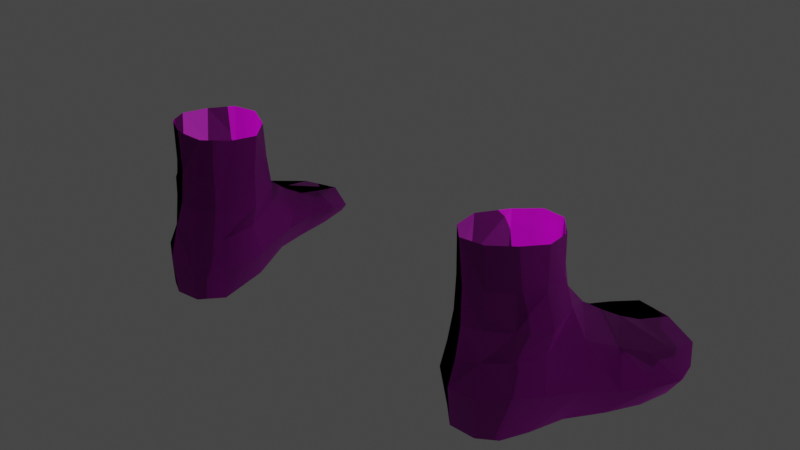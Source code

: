 # Source: feet.3.3.blend  (saved by Blender 3.3.6; exported with 4.5.12 LTS)
import bpy
from mathutils import Matrix  # noqa: F401  (used for matrix-valued properties, if any)

bpy.ops.wm.read_factory_settings(use_empty=True)
scene = bpy.context.scene
scene.name = 'Scene'

# ---- collections
col_collection = bpy.data.collections.new('Collection'); scene.collection.children.link(col_collection)
col_malefeet_1_nif = bpy.data.collections.new('malefeet_1.nif'); scene.collection.children.link(col_malefeet_1_nif)

# ---- images (referenced by path relative to the original .blend; pixels are not part of the script)
import os
ASSET_DIR = os.environ.get("B2B_ASSET_DIR", "")  # directory of the original .blend (textures are referenced by path, not embedded)
HERE = os.path.dirname(os.path.abspath(__file__))  # packed textures are extracted next to this script under _unpacked/

def load_image(name, relpath, width, height, colorspace="sRGB"):
    """Load a texture the original file referenced (path relative to the .blend, or extracted next to this script)."""
    p = next((c for c in (os.path.join(HERE, relpath), os.path.join(ASSET_DIR, relpath)) if relpath and os.path.exists(c)), "")
    if p:
        img = bpy.data.images.load(p, check_existing=True)
        img.name = name
    else:  # same state as the original file: an image datablock whose file is absent (Cycles renders it pink)
        img = bpy.data.images.new(name, width, height)
        img.source = "FILE"
        img.filepath = "//" + (relpath or name)
    img.colorspace_settings.name = colorspace
    return img
img_malebody_1_dds = load_image('MaleBody_1.dds', 'MaleBody_1.dds', 1024, 1024, 'sRGB')
img_malebody_1_sk_dds = load_image('MaleBody_1_sk.dds', 'MaleBody_1_sk.dds', 1024, 1024, 'Non-Color')
img_malebody_1_s_dds = load_image('MaleBody_1_S.dds', 'MaleBody_1_S.dds', 1024, 1024, 'Non-Color')
img_malebody_1_msn_dds = load_image('MaleBody_1_msn.dds', 'MaleBody_1_msn.dds', 1024, 1024, 'Non-Color')

# ---- materials (node trees are filled in below, after node groups)
mat_footmale_big_mat = bpy.data.materials.new('FootMale_Big.Mat')
mat_footmale_big_mat.use_transparent_shadow = False

# ---- material node trees
mat_footmale_big_mat.use_nodes = True; mat_footmale_big_mat.node_tree.nodes.clear()
_N = mat_footmale_big_mat.node_tree.nodes; _L = mat_footmale_big_mat.node_tree.links
n0 = _N.new('ShaderNodeBsdfPrincipled'); n0.name = 'Principled BSDF'; n0.location = (10, 300)
n0.distribution = 'GGX'
n0.subsurface_method = 'RANDOM_WALK_SKIN'
n0.inputs[1].default_value = 0.23
n0.inputs[3].default_value = 1.45
n0.inputs[27].default_value = (0.0, 0.0, 0.0, 0.0)
n0.inputs[28].default_value = 1.0
n1 = _N.new('ShaderNodeTexImage'); n1.name = 'Image Texture'; n1.location = (-1190, 300)
n1.image = img_malebody_1_dds
n2 = _N.new('ShaderNodeTexImage'); n2.name = 'Image Texture.001'; n2.location = (-1190, 0)
n2.image = img_malebody_1_sk_dds
n3 = _N.new('ShaderNodeTexImage'); n3.name = 'Image Texture.002'; n3.location = (-1190, -300)
n3.image = img_malebody_1_s_dds
n4 = _N.new('ShaderNodeNormalMap'); n4.name = 'Normal Map'; n4.location = (-290, -600)
n4.space = 'OBJECT'
n5 = _N.new('ShaderNodeTexImage'); n5.name = 'Image Texture.003'; n5.location = (-1190, -600)
n5.image = img_malebody_1_msn_dds
n6 = _N.new('ShaderNodeOutputMaterial'); n6.name = 'Material Output'; n6.location = (300, 300)
n7 = _N.new('ShaderNodeSeparateColor'); n7.name = 'Separate Color'; n7.location = (-881, -408)
n8 = _N.new('ShaderNodeCombineColor'); n8.name = 'Combine Color'; n8.location = (-653, -404)
_L.new(n0.outputs[0], n6.inputs[0])
_L.new(n1.outputs[0], n0.inputs[0])
_L.new(n3.outputs[0], n0.inputs[13])
_L.new(n4.outputs[0], n0.inputs[5])
_L.new(n5.outputs[0], n7.inputs[0])
_L.new(n7.outputs[0], n8.inputs[0])
_L.new(n7.outputs[1], n8.inputs[2])
_L.new(n7.outputs[2], n8.inputs[1])
_L.new(n8.outputs[0], n4.inputs[1])
n6.is_active_output = True

# ---- world
world_world = bpy.data.worlds.new('World'); scene.world = world_world
world_world.use_nodes = True; world_world.node_tree.nodes.clear()
_N = world_world.node_tree.nodes; _L = world_world.node_tree.links
n0 = _N.new('ShaderNodeOutputWorld'); n0.name = 'World Output'; n0.location = (300, 300)
n1 = _N.new('ShaderNodeBackground'); n1.name = 'Background'; n1.location = (10, 300)
n1.inputs[0].default_value = (0.05088, 0.05088, 0.05088, 1.0)
_L.new(n1.outputs[0], n0.inputs[0])
n0.is_active_output = True
world_world.color = (0.05088, 0.05088, 0.05088)
world_world.use_sun_shadow = False
world_world.sun_shadow_jitter_overblur = 0.0

# ---- meshes
me_footmale_big = bpy.data.meshes.new('FootMale_Big')
me_footmale_big.from_pydata([(-14.64, -2.778, -108.7), (-13.51, -1.275, -108.7), (-13.71, -1.207, -111.2), (-14.76, -2.888, -111.2), (-13.96, -6.364, -111.2), (-13.92, -6.417, -108.3), (-14.87, -4.804, -108.5), (-14.95, -4.914, -111.3), (-12.43, -7.2, -111.3), (-12.36, -7.326, -108.4), (-10.51, -7.115, -108.6), (-10.94, -7.314, -111.4), (-9.654, -6.111, -111.6), (-9.271, -5.649, -108.8), (-10.26, -1.733, -109.0), (-10.15, -1.667, -111.5), (-12.0, -0.8185, -111.3), (-11.88, -0.8743, -108.8), (-10.05, -1.413, -113.7), (-10.56, -1.143, -115.4), (-12.25, 0.3746, -114.6), (-12.12, -0.5775, -113.2), (-14.36, 0.1045, -114.5), (-13.88, -0.9687, -113.1), (-15.35, -2.756, -113.2), (-16.01, -2.173, -115.4), (-14.1, -6.514, -113.6), (-13.99, -6.69, -115.5), (-12.75, -7.92, -115.4), (-12.52, -7.426, -113.6), (-9.561, -6.708, -115.8), (-9.734, -6.383, -113.8), (-11.19, -7.679, -113.7), (-11.22, -8.119, -115.6), (-10.41, 0.4241, -118.0), (-12.32, 2.009, -115.9), (-14.83, 1.808, -115.7), (-14.49, -7.253, -117.4), (-12.89, -8.461, -117.5), (-10.94, -8.394, -117.6), (-9.071, -6.716, -117.8), (-13.93, 9.534, -120.3), (-12.75, 8.576, -120.3), (-18.41, 7.045, -120.3), (-16.36, 9.209, -120.3), (-11.16, 3.56, -118.4), (-12.66, 3.991, -117.1), (-19.1, 2.702, -120.3), (-19.93, 2.603, -119.0), (-19.63, 4.532, -119.1), (-19.21, 4.689, -120.3), (-15.76, -5.216, -113.4), (-15.29, -5.194, -115.5), (-15.64, -5.464, -117.7), (-9.392, -3.322, -118.1), (-10.36, -2.701, -120.3), (-11.43, 0.552, -119.9), (-11.38, 6.174, -118.8), (-12.21, 3.256, -120.3), (-12.37, 6.218, -120.3), (-13.93, 9.534, -120.3), (-16.36, 9.209, -120.3), (-16.2, 8.103, -118.6), (-13.71, 8.857, -118.7), (-12.04, 8.304, -119.5), (-12.75, 8.576, -120.3), (-13.01, 6.144, -117.8), (-9.686, -3.768, -115.9), (-9.392, -3.322, -118.1), (-9.657, -6.692, -120.3), (-10.36, -2.701, -120.3), (-10.98, -8.145, -120.3), (-14.03, -7.51, -120.3), (-12.8, -8.241, -120.3), (-14.88, -5.801, -120.3), (-18.41, 0.7747, -120.4), (-19.33, 0.8423, -118.8), (-18.47, 4.095, -118.1), (-18.02, 2.187, -117.6), (-15.49, 5.378, -117.8), (-15.16, 3.52, -116.8), (-9.039, -3.912, -114.0), (-9.686, -3.768, -115.9), (-14.88, -5.801, -120.3), (-9.657, -6.692, -120.3), (-10.98, -8.145, -120.3), (-12.8, -8.241, -120.3), (-14.03, -7.51, -120.3), (-8.941, -3.576, -109.0), (-9.036, -3.871, -111.6), (-12.37, 6.218, -120.3), (-12.21, 3.256, -120.3), (-19.1, 2.702, -120.3), (-19.21, 4.689, -120.3), (-9.039, -3.912, -114.0), (-9.036, -3.871, -111.6), (-8.941, -3.576, -109.0), (-18.68, 6.643, -118.8), (-18.41, 7.045, -120.3), (-15.71, -3.48, -120.3), (-16.67, -3.243, -118.1), (-17.95, -1.048, -118.7), (-17.27, -1.38, -120.3), (-11.43, 0.552, -119.9), (-10.36, -2.701, -120.3), (-15.71, -3.48, -120.3), (-17.27, -1.38, -120.3), (-18.41, 0.7747, -120.4), (-17.02, 0.3278, -116.7), (14.64, -2.778, -108.7), (14.76, -2.888, -111.2), (13.71, -1.207, -111.2), (13.51, -1.275, -108.7), (13.96, -6.364, -111.2), (14.95, -4.914, -111.3), (14.87, -4.804, -108.5), (13.92, -6.417, -108.3), (12.36, -7.326, -108.4), (12.43, -7.2, -111.3), (10.51, -7.115, -108.6), (9.271, -5.649, -108.8), (9.655, -6.111, -111.6), (10.95, -7.314, -111.4), (10.26, -1.733, -109.0), (11.88, -0.8743, -108.8), (12.0, -0.8185, -111.3), (10.15, -1.667, -111.5), (10.05, -1.413, -113.7), (12.12, -0.5775, -113.2), (12.25, 0.3746, -114.6), (10.56, -1.143, -115.4), (13.88, -0.9687, -113.1), (14.36, 0.1045, -114.5), (15.35, -2.756, -113.2), (16.01, -2.173, -115.4), (14.1, -6.514, -113.6), (12.52, -7.426, -113.6), (12.75, -7.92, -115.4), (13.99, -6.69, -115.5), (9.561, -6.708, -115.8), (11.22, -8.119, -115.6), (11.19, -7.679, -113.7), (9.734, -6.383, -113.8), (12.32, 2.009, -115.9), (10.41, 0.4241, -118.0), (14.84, 1.808, -115.7), (12.89, -8.461, -117.5), (14.49, -7.253, -117.4), (9.072, -6.716, -117.8), (10.94, -8.394, -117.6), (18.41, 7.045, -120.3), (12.75, 8.576, -120.3), (13.93, 9.534, -120.3), (16.36, 9.209, -120.3), (12.66, 3.991, -117.1), (11.16, 3.56, -118.4), (19.93, 2.603, -119.0), (19.1, 2.702, -120.3), (19.21, 4.689, -120.3), (19.63, 4.532, -119.1), (15.29, -5.194, -115.5), (15.76, -5.216, -113.4), (15.64, -5.464, -117.7), (11.43, 0.552, -119.9), (10.36, -2.701, -120.3), (9.393, -3.322, -118.1), (12.21, 3.256, -120.3), (11.38, 6.174, -118.8), (12.37, 6.218, -120.3), (13.93, 9.534, -120.3), (13.71, 8.857, -118.7), (16.2, 8.103, -118.6), (16.36, 9.209, -120.3), (12.04, 8.304, -119.5), (12.75, 8.576, -120.3), (13.01, 6.144, -117.8), (9.687, -3.768, -115.9), (9.393, -3.322, -118.1), (10.36, -2.701, -120.3), (9.658, -6.692, -120.3), (10.98, -8.145, -120.3), (14.03, -7.51, -120.3), (12.8, -8.241, -120.3), (14.88, -5.801, -120.3), (19.33, 0.8423, -118.8), (18.41, 0.7747, -120.4), (18.47, 4.095, -118.1), (18.02, 2.187, -117.6), (15.5, 5.378, -117.8), (15.16, 3.52, -116.8), (9.039, -3.912, -114.0), (9.687, -3.768, -115.9), (12.8, -8.241, -120.3), (10.98, -8.145, -120.3), (9.658, -6.692, -120.3), (14.88, -5.801, -120.3), (14.03, -7.51, -120.3), (9.037, -3.871, -111.6), (8.941, -3.576, -109.0), (12.21, 3.256, -120.3), (12.37, 6.218, -120.3), (19.21, 4.689, -120.3), (19.1, 2.702, -120.3), (9.039, -3.912, -114.0), (9.037, -3.871, -111.6), (8.941, -3.576, -109.0), (18.68, 6.643, -118.8), (18.41, 7.045, -120.3), (15.71, -3.48, -120.3), (17.27, -1.38, -120.3), (17.95, -1.048, -118.7), (16.67, -3.243, -118.1), (17.27, -1.38, -120.3), (15.71, -3.48, -120.3), (10.36, -2.701, -120.3), (18.41, 0.7747, -120.4), (11.43, 0.552, -119.9), (17.02, 0.3278, -116.7)], [], [(0, 1, 2), (2, 3, 0), (4, 5, 6), (6, 7, 4), (5, 4, 8), (8, 9, 5), (10, 11, 12), (12, 13, 10), (14, 15, 16), (16, 17, 14), (18, 19, 20), (20, 21, 18), (20, 22, 23), (23, 21, 20), (24, 23, 22), (22, 25, 24), (26, 27, 28), (28, 29, 26), (30, 31, 32), (32, 33, 30), (19, 34, 35), (35, 20, 19), (36, 22, 20), (20, 35, 36), (28, 27, 37), (37, 38, 28), (33, 39, 40), (40, 30, 33), (41, 42, 43), (43, 44, 41), (34, 45, 46), (46, 35, 34), (47, 48, 49), (49, 50, 47), (27, 26, 51), (51, 52, 27), (27, 52, 53), (53, 37, 27), (34, 54, 55), (55, 56, 34), (57, 45, 58), (58, 59, 57), (60, 61, 62), (62, 63, 60), (64, 65, 60), (60, 63, 64), (45, 57, 66), (66, 46, 45), (19, 67, 54), (54, 34, 19), (68, 40, 69), (69, 70, 68), (69, 40, 39), (39, 71, 69), (72, 73, 38), (38, 37, 72), (37, 53, 74), (74, 72, 37), (48, 47, 75), (75, 76, 48), (6, 0, 3), (3, 7, 6), (52, 51, 24), (24, 25, 52), (77, 48, 76), (76, 78, 77), (79, 80, 46), (46, 66, 79), (35, 46, 80), (80, 36, 35), (2, 16, 21), (21, 23, 2), (3, 2, 23), (23, 24, 3), (26, 4, 7), (7, 51, 26), (4, 26, 29), (29, 8, 4), (31, 12, 11), (11, 32, 31), (15, 18, 21), (21, 16, 15), (51, 7, 3), (3, 24, 51), (67, 19, 18), (18, 81, 67), (68, 82, 30), (30, 40, 68), (83, 84, 85), (83, 85, 86), (83, 86, 87), (88, 89, 15), (15, 14, 88), (81, 18, 15), (15, 89, 81), (79, 66, 63), (63, 62, 79), (64, 63, 66), (66, 57, 64), (59, 65, 64), (64, 57, 59), (90, 91, 92), (92, 93, 90), (90, 93, 43), (43, 42, 90), (58, 45, 34), (34, 56, 58), (94, 31, 30), (30, 82, 94), (95, 12, 31), (31, 94, 95), (96, 13, 12), (12, 95, 96), (77, 78, 80), (80, 79, 77), (97, 77, 79), (79, 62, 97), (98, 97, 62), (62, 61, 98), (49, 97, 98), (98, 50, 49), (99, 100, 101), (101, 102, 99), (10, 9, 8), (8, 11, 10), (11, 8, 29), (29, 32, 11), (28, 33, 32), (32, 29, 28), (39, 33, 28), (28, 38, 39), (71, 39, 38), (38, 73, 71), (103, 104, 105), (105, 106, 107), (107, 92, 91), (105, 107, 91), (103, 105, 91), (108, 78, 76), (76, 101, 108), (76, 75, 102), (102, 101, 76), (80, 78, 108), (108, 36, 80), (48, 77, 97), (97, 49, 48), (101, 100, 25), (25, 108, 101), (36, 108, 25), (25, 22, 36), (53, 52, 25), (25, 100, 53), (74, 53, 100), (100, 99, 74), (104, 84, 83), (83, 105, 104), (2, 1, 17), (17, 16, 2), (109, 110, 111), (111, 112, 109), (113, 114, 115), (115, 116, 113), (116, 117, 118), (118, 113, 116), (119, 120, 121), (121, 122, 119), (123, 124, 125), (125, 126, 123), (127, 128, 129), (129, 130, 127), (129, 128, 131), (131, 132, 129), (133, 134, 132), (132, 131, 133), (135, 136, 137), (137, 138, 135), (139, 140, 141), (141, 142, 139), (130, 129, 143), (143, 144, 130), (145, 143, 129), (129, 132, 145), (137, 146, 147), (147, 138, 137), (140, 139, 148), (148, 149, 140), (150, 151, 152), (152, 153, 150), (143, 154, 155), (155, 144, 143), (156, 157, 158), (158, 159, 156), (138, 160, 161), (161, 135, 138), (138, 147, 162), (162, 160, 138), (144, 163, 164), (164, 165, 144), (166, 155, 167), (167, 168, 166), (169, 170, 171), (171, 172, 169), (173, 170, 169), (169, 174, 173), (155, 154, 175), (175, 167, 155), (130, 144, 165), (165, 176, 130), (177, 178, 179), (179, 148, 177), (179, 180, 149), (149, 148, 179), (181, 147, 146), (146, 182, 181), (147, 181, 183), (183, 162, 147), (156, 184, 185), (185, 157, 156), (115, 114, 110), (110, 109, 115), (160, 134, 133), (133, 161, 160), (156, 186, 187), (187, 184, 156), (188, 175, 154), (154, 189, 188), (143, 145, 189), (189, 154, 143), (111, 131, 128), (128, 125, 111), (110, 133, 131), (131, 111, 110), (135, 161, 114), (114, 113, 135), (113, 118, 136), (136, 135, 113), (142, 141, 122), (122, 121, 142), (126, 125, 128), (128, 127, 126), (161, 133, 110), (110, 114, 161), (176, 190, 127), (127, 130, 176), (177, 148, 139), (139, 191, 177), (192, 193, 194), (194, 195, 196), (192, 194, 196), (197, 198, 123), (123, 126, 197), (190, 197, 126), (126, 127, 190), (175, 188, 171), (171, 170, 175), (173, 167, 175), (175, 170, 173), (168, 167, 173), (173, 174, 168), (199, 200, 201), (201, 202, 199), (200, 151, 150), (150, 201, 200), (166, 163, 144), (144, 155, 166), (203, 191, 139), (139, 142, 203), (204, 203, 142), (142, 121, 204), (205, 204, 121), (121, 120, 205), (186, 188, 189), (189, 187, 186), (206, 171, 188), (188, 186, 206), (207, 172, 171), (171, 206, 207), (206, 159, 158), (158, 207, 206), (208, 209, 210), (210, 211, 208), (119, 122, 118), (118, 117, 119), (122, 141, 136), (136, 118, 122), (137, 136, 141), (141, 140, 137), (149, 146, 137), (137, 140, 149), (180, 182, 146), (146, 149, 180), (212, 213, 214), (199, 202, 215), (216, 199, 215), (214, 216, 215), (212, 214, 215), (217, 210, 184), (184, 187, 217), (184, 210, 209), (209, 185, 184), (189, 145, 217), (217, 187, 189), (186, 156, 159), (159, 206, 186), (210, 217, 134), (134, 211, 210), (145, 132, 134), (134, 217, 145), (162, 211, 134), (134, 160, 162), (183, 208, 211), (211, 162, 183), (214, 213, 195), (195, 194, 214), (111, 125, 124), (124, 112, 111)])
me_footmale_big.polygons.foreach_set('use_smooth', [True] * 316)
_uv = me_footmale_big.uv_layers.new(name='UVMap')
_uv.uv.foreach_set('vector', [0.8311, 0.9822, 0.79, 0.9822, 0.79, 0.955, 0.79, 0.955, 0.8311, 0.955, 0.8311, 0.9822, 0.8853, 0.955, 0.8853, 0.9822, 0.8594, 0.9822, 0.8594, 0.9822, 0.8594, 0.9551, 0.8853, 0.955, 0.8853, 0.9822, 0.8853, 0.955, 0.9038, 0.955, 0.9038, 0.955, 0.9038, 0.9822, 0.8853, 0.9822, 0.9214, 0.9822, 0.9214, 0.955, 0.9438, 0.955, 0.9438, 0.955, 0.9438, 0.9822, 0.9214, 0.9822, 0.7393, 0.9822, 0.7393, 0.955, 0.7632, 0.9549, 0.7632, 0.9549, 0.7637, 0.9822, 0.7393, 0.9822, 0.7388, 0.9379, 0.7368, 0.9165, 0.7637, 0.9143, 0.7637, 0.9143, 0.7632, 0.9379, 0.7388, 0.9379, 0.7637, 0.9143, 0.79, 0.9139, 0.79, 0.9379, 0.79, 0.9379, 0.7632, 0.9379, 0.7637, 0.9143, 0.8311, 0.9379, 0.79, 0.9379, 0.79, 0.9139, 0.79, 0.9139, 0.832, 0.913, 0.8311, 0.9379, 0.8853, 0.9379, 0.8877, 0.9155, 0.9038, 0.9155, 0.9038, 0.9155, 0.9038, 0.9379, 0.8853, 0.9379, 0.9438, 0.9155, 0.9438, 0.9379, 0.9214, 0.9379, 0.9214, 0.9379, 0.9214, 0.9155, 0.9438, 0.9155, 0.7368, 0.9165, 0.728, 0.8762, 0.7651, 0.8815, 0.7651, 0.8815, 0.7637, 0.9143, 0.7368, 0.9165, 0.79, 0.8818, 0.79, 0.9139, 0.7637, 0.9143, 0.7637, 0.9143, 0.7651, 0.8815, 0.79, 0.8818, 0.9038, 0.9155, 0.8877, 0.9155, 0.8916, 0.8952, 0.8916, 0.8952, 0.9072, 0.8952, 0.9038, 0.9155, 0.9214, 0.9155, 0.9243, 0.8952, 0.9468, 0.8952, 0.9468, 0.8952, 0.9438, 0.9155, 0.9214, 0.9155, 0.9814, 0.7361, 0.9692, 0.7188, 0.9575, 0.7805, 0.9575, 0.7805, 0.9771, 0.7648, 0.9814, 0.7361, 0.728, 0.8762, 0.7432, 0.8424, 0.7646, 0.8468, 0.7646, 0.8468, 0.7651, 0.8815, 0.728, 0.8762, 0.8379, 0.8304, 0.8281, 0.8287, 0.8252, 0.8177, 0.8252, 0.8177, 0.8359, 0.8209, 0.8379, 0.8304, 0.8877, 0.9155, 0.8853, 0.9379, 0.8594, 0.9379, 0.8594, 0.9379, 0.8638, 0.9155, 0.8877, 0.9155, 0.8877, 0.9155, 0.8638, 0.9155, 0.8716, 0.894, 0.8716, 0.894, 0.8916, 0.8952, 0.8877, 0.9155, 0.728, 0.8762, 0.71, 0.895, 0.7041, 0.8802, 0.7041, 0.8802, 0.7134, 0.8625, 0.728, 0.8762, 0.7471, 0.8016, 0.7432, 0.8424, 0.7368, 0.8348, 0.7368, 0.8348, 0.7388, 0.7986, 0.7471, 0.8016, 0.7778, 0.7698, 0.8052, 0.783, 0.8032, 0.7935, 0.8032, 0.7935, 0.7773, 0.7793, 0.7778, 0.7698, 0.7544, 0.7905, 0.7466, 0.7819, 0.7778, 0.7698, 0.7778, 0.7698, 0.7773, 0.7793, 0.7544, 0.7905, 0.7432, 0.8424, 0.7471, 0.8016, 0.7676, 0.8124, 0.7676, 0.8124, 0.7646, 0.8468, 0.7432, 0.8424, 0.7368, 0.9165, 0.7183, 0.9204, 0.71, 0.895, 0.71, 0.895, 0.728, 0.8762, 0.7368, 0.9165, 0.9624, 0.8952, 0.9468, 0.8952, 0.9565, 0.8663, 0.9565, 0.8663, 0.9702, 0.8755, 0.9624, 0.8952, 0.9565, 0.8663, 0.9468, 0.8952, 0.9243, 0.8952, 0.9243, 0.8952, 0.9326, 0.8663, 0.9565, 0.8663, 0.9009, 0.8671, 0.9141, 0.8667, 0.9072, 0.8952, 0.9072, 0.8952, 0.8916, 0.8952, 0.9009, 0.8671, 0.8916, 0.8952, 0.8716, 0.894, 0.8848, 0.8663, 0.8848, 0.8663, 0.9009, 0.8671, 0.8916, 0.8952, 0.8281, 0.8287, 0.8379, 0.8304, 0.8408, 0.8459, 0.8408, 0.8459, 0.8311, 0.85, 0.8281, 0.8287, 0.8594, 0.9822, 0.8311, 0.9822, 0.8311, 0.955, 0.8311, 0.955, 0.8594, 0.9551, 0.8594, 0.9822, 0.8638, 0.9155, 0.8594, 0.9379, 0.8311, 0.9379, 0.8311, 0.9379, 0.832, 0.913, 0.8638, 0.9155, 0.8149, 0.8264, 0.8281, 0.8287, 0.8311, 0.85, 0.8311, 0.85, 0.8145, 0.8516, 0.8149, 0.8264, 0.7925, 0.8196, 0.791, 0.8514, 0.7646, 0.8468, 0.7646, 0.8468, 0.7676, 0.8124, 0.7925, 0.8196, 0.7651, 0.8815, 0.7646, 0.8468, 0.791, 0.8514, 0.791, 0.8514, 0.79, 0.8818, 0.7651, 0.8815, 0.79, 0.955, 0.7632, 0.9549, 0.7632, 0.9379, 0.7632, 0.9379, 0.79, 0.9379, 0.79, 0.955, 0.8311, 0.955, 0.79, 0.955, 0.79, 0.9379, 0.79, 0.9379, 0.8311, 0.9379, 0.8311, 0.955, 0.8853, 0.9379, 0.8853, 0.955, 0.8594, 0.9551, 0.8594, 0.9551, 0.8594, 0.9379, 0.8853, 0.9379, 0.8853, 0.955, 0.8853, 0.9379, 0.9038, 0.9379, 0.9038, 0.9379, 0.9038, 0.955, 0.8853, 0.955, 0.9438, 0.9379, 0.9438, 0.955, 0.9214, 0.955, 0.9214, 0.955, 0.9214, 0.9379, 0.9438, 0.9379, 0.7393, 0.955, 0.7388, 0.9379, 0.7632, 0.9379, 0.7632, 0.9379, 0.7632, 0.9549, 0.7393, 0.955, 0.8594, 0.9379, 0.8594, 0.9551, 0.8311, 0.955, 0.8311, 0.955, 0.8311, 0.9379, 0.8594, 0.9379, 0.7183, 0.9204, 0.7368, 0.9165, 0.7388, 0.9379, 0.7388, 0.9379, 0.7202, 0.9379, 0.7183, 0.9204, 0.9624, 0.8952, 0.9614, 0.9155, 0.9438, 0.9155, 0.9438, 0.9155, 0.9468, 0.8952, 0.9624, 0.8952, 0.8193, 0.7743, 0.8027, 0.7178, 0.791, 0.7253, 0.8193, 0.7743, 0.791, 0.7253, 0.7915, 0.7439, 0.8193, 0.7743, 0.7915, 0.7439, 0.7964, 0.7632, 0.7202, 0.9822, 0.7202, 0.955, 0.7393, 0.955, 0.7393, 0.955, 0.7393, 0.9822, 0.7202, 0.9822, 0.7202, 0.9379, 0.7388, 0.9379, 0.7393, 0.955, 0.7393, 0.955, 0.7202, 0.955, 0.7202, 0.9379, 0.7925, 0.8196, 0.7676, 0.8124, 0.7773, 0.7793, 0.7773, 0.7793, 0.8032, 0.7935, 0.7925, 0.8196, 0.7544, 0.7905, 0.7773, 0.7793, 0.7676, 0.8124, 0.7676, 0.8124, 0.7471, 0.8016, 0.7544, 0.7905, 0.7388, 0.7986, 0.7466, 0.7819, 0.7544, 0.7905, 0.7544, 0.7905, 0.7471, 0.8016, 0.7388, 0.7986, 0.9502, 0.7136, 0.9121, 0.7136, 0.9121, 0.7874, 0.9121, 0.7874, 0.9399, 0.7865, 0.9502, 0.7136, 0.9502, 0.7136, 0.9399, 0.7865, 0.9575, 0.7805, 0.9575, 0.7805, 0.9692, 0.7188, 0.9502, 0.7136, 0.7368, 0.8348, 0.7432, 0.8424, 0.728, 0.8762, 0.728, 0.8762, 0.7134, 0.8625, 0.7368, 0.8348, 0.9614, 0.9379, 0.9438, 0.9379, 0.9438, 0.9155, 0.9438, 0.9155, 0.9614, 0.9155, 0.9614, 0.9379, 0.9614, 0.955, 0.9438, 0.955, 0.9438, 0.9379, 0.9438, 0.9379, 0.9614, 0.9379, 0.9614, 0.955, 0.9614, 0.9822, 0.9438, 0.9822, 0.9438, 0.955, 0.9438, 0.955, 0.9614, 0.955, 0.9614, 0.9822, 0.8149, 0.8264, 0.8145, 0.8516, 0.791, 0.8514, 0.791, 0.8514, 0.7925, 0.8196, 0.8149, 0.8264, 0.8179, 0.8043, 0.8149, 0.8264, 0.7925, 0.8196, 0.7925, 0.8196, 0.8032, 0.7935, 0.8179, 0.8043, 0.8198, 0.7963, 0.8179, 0.8043, 0.8032, 0.7935, 0.8032, 0.7935, 0.8052, 0.783, 0.8198, 0.7963, 0.8252, 0.8177, 0.8179, 0.8043, 0.8198, 0.7963, 0.8198, 0.7963, 0.8359, 0.8209, 0.8252, 0.8177, 0.8594, 0.8652, 0.8491, 0.8876, 0.8389, 0.8715, 0.8389, 0.8715, 0.8477, 0.8615, 0.8594, 0.8652, 0.9214, 0.9822, 0.9038, 0.9822, 0.9038, 0.955, 0.9038, 0.955, 0.9214, 0.955, 0.9214, 0.9822, 0.9214, 0.955, 0.9038, 0.955, 0.9038, 0.9379, 0.9038, 0.9379, 0.9214, 0.9379, 0.9214, 0.955, 0.9038, 0.9155, 0.9214, 0.9155, 0.9214, 0.9379, 0.9214, 0.9379, 0.9038, 0.9379, 0.9038, 0.9155, 0.9243, 0.8952, 0.9214, 0.9155, 0.9038, 0.9155, 0.9038, 0.9155, 0.9072, 0.8952, 0.9243, 0.8952, 0.9326, 0.8663, 0.9243, 0.8952, 0.9072, 0.8952, 0.9072, 0.8952, 0.9141, 0.8667, 0.9326, 0.8663, 0.874, 0.7153, 0.8374, 0.717, 0.8433, 0.7766, 0.8433, 0.7766, 0.8652, 0.7788, 0.8936, 0.7827, 0.8936, 0.7827, 0.9121, 0.7874, 0.9121, 0.7136, 0.8433, 0.7766, 0.8936, 0.7827, 0.9121, 0.7136, 0.874, 0.7153, 0.8433, 0.7766, 0.9121, 0.7136, 0.8169, 0.879, 0.8145, 0.8516, 0.8311, 0.85, 0.8311, 0.85, 0.8389, 0.8715, 0.8169, 0.879, 0.8311, 0.85, 0.8408, 0.8459, 0.8477, 0.8615, 0.8477, 0.8615, 0.8389, 0.8715, 0.8311, 0.85, 0.791, 0.8514, 0.8145, 0.8516, 0.8169, 0.879, 0.8169, 0.879, 0.79, 0.8818, 0.791, 0.8514, 0.8281, 0.8287, 0.8149, 0.8264, 0.8179, 0.8043, 0.8179, 0.8043, 0.8252, 0.8177, 0.8281, 0.8287, 0.8389, 0.8715, 0.8491, 0.8876, 0.832, 0.913, 0.832, 0.913, 0.8169, 0.879, 0.8389, 0.8715, 0.79, 0.8818, 0.8169, 0.879, 0.832, 0.913, 0.832, 0.913, 0.79, 0.9139, 0.79, 0.8818, 0.8716, 0.894, 0.8638, 0.9155, 0.832, 0.913, 0.832, 0.913, 0.8491, 0.8876, 0.8716, 0.894, 0.8848, 0.8663, 0.8716, 0.894, 0.8491, 0.8876, 0.8491, 0.8876, 0.8594, 0.8652, 0.8848, 0.8663, 0.8374, 0.717, 0.8027, 0.7178, 0.8193, 0.7743, 0.8193, 0.7743, 0.8433, 0.7766, 0.8374, 0.717, 0.79, 0.955, 0.79, 0.9822, 0.7637, 0.9822, 0.7637, 0.9822, 0.7632, 0.9549, 0.79, 0.955, 0.1693, 0.9822, 0.1693, 0.955, 0.2102, 0.955, 0.2102, 0.955, 0.2101, 0.9822, 0.1693, 0.9822, 0.1147, 0.955, 0.1407, 0.9551, 0.1407, 0.9822, 0.1407, 0.9822, 0.1147, 0.9822, 0.1147, 0.955, 0.1147, 0.9822, 0.09644, 0.9822, 0.09644, 0.955, 0.09644, 0.955, 0.1147, 0.955, 0.1147, 0.9822, 0.07886, 0.9822, 0.05618, 0.9822, 0.05618, 0.955, 0.05618, 0.955, 0.07886, 0.955, 0.07886, 0.9822, 0.2612, 0.9822, 0.2367, 0.9822, 0.2369, 0.9549, 0.2369, 0.9549, 0.2612, 0.955, 0.2612, 0.9822, 0.2612, 0.9379, 0.2368, 0.9379, 0.2367, 0.9143, 0.2367, 0.9143, 0.2637, 0.9165, 0.2612, 0.9379, 0.2367, 0.9143, 0.2368, 0.9379, 0.21, 0.9379, 0.21, 0.9379, 0.21, 0.9139, 0.2367, 0.9143, 0.1694, 0.9379, 0.168, 0.913, 0.21, 0.9139, 0.21, 0.9139, 0.21, 0.9379, 0.1694, 0.9379, 0.1147, 0.9379, 0.09644, 0.9379, 0.09644, 0.9155, 0.09644, 0.9155, 0.1125, 0.9155, 0.1147, 0.9379, 0.05618, 0.9155, 0.07886, 0.9155, 0.07886, 0.9379, 0.07886, 0.9379, 0.05618, 0.9379, 0.05618, 0.9155, 0.2637, 0.9165, 0.2367, 0.9143, 0.2349, 0.8815, 0.2349, 0.8815, 0.2722, 0.8762, 0.2637, 0.9165, 0.2101, 0.8818, 0.2349, 0.8815, 0.2367, 0.9143, 0.2367, 0.9143, 0.21, 0.9139, 0.2101, 0.8818, 0.09644, 0.9155, 0.09314, 0.8952, 0.1087, 0.8952, 0.1087, 0.8952, 0.1125, 0.9155, 0.09644, 0.9155, 0.07886, 0.9155, 0.05618, 0.9155, 0.05365, 0.8952, 0.05365, 0.8952, 0.07587, 0.8952, 0.07886, 0.9155, 0.04288, 0.7805, 0.03079, 0.7188, 0.01872, 0.7361, 0.01872, 0.7361, 0.02327, 0.7648, 0.04288, 0.7805, 0.2349, 0.8815, 0.2355, 0.8468, 0.2568, 0.8424, 0.2568, 0.8424, 0.2722, 0.8762, 0.2349, 0.8815, 0.1722, 0.8287, 0.1624, 0.8304, 0.1644, 0.8209, 0.1644, 0.8209, 0.175, 0.8177, 0.1722, 0.8287, 0.1125, 0.9155, 0.1362, 0.9155, 0.1407, 0.9379, 0.1407, 0.9379, 0.1147, 0.9379, 0.1125, 0.9155, 0.1125, 0.9155, 0.1087, 0.8952, 0.1285, 0.894, 0.1285, 0.894, 0.1362, 0.9155, 0.1125, 0.9155, 0.2722, 0.8762, 0.2869, 0.8625, 0.2961, 0.8802, 0.2961, 0.8802, 0.2903, 0.895, 0.2722, 0.8762, 0.2634, 0.8348, 0.2568, 0.8424, 0.2532, 0.8016, 0.2532, 0.8016, 0.2612, 0.7986, 0.2634, 0.8348, 0.2222, 0.7698, 0.2231, 0.7793, 0.197, 0.7935, 0.197, 0.7935, 0.1952, 0.783, 0.2222, 0.7698, 0.2457, 0.7905, 0.2231, 0.7793, 0.2222, 0.7698, 0.2222, 0.7698, 0.2537, 0.7819, 0.2457, 0.7905, 0.2568, 0.8424, 0.2355, 0.8468, 0.2327, 0.8124, 0.2327, 0.8124, 0.2532, 0.8016, 0.2568, 0.8424, 0.2637, 0.9165, 0.2722, 0.8762, 0.2903, 0.895, 0.2903, 0.895, 0.2817, 0.9204, 0.2637, 0.9165, 0.03796, 0.8952, 0.02988, 0.8755, 0.04343, 0.8663, 0.04343, 0.8663, 0.05365, 0.8952, 0.03796, 0.8952, 0.04343, 0.8663, 0.06757, 0.8663, 0.07587, 0.8952, 0.07587, 0.8952, 0.05365, 0.8952, 0.04343, 0.8663, 0.09924, 0.8671, 0.1087, 0.8952, 0.09314, 0.8952, 0.09314, 0.8952, 0.08636, 0.8667, 0.09924, 0.8671, 0.1087, 0.8952, 0.09924, 0.8671, 0.1154, 0.8663, 0.1154, 0.8663, 0.1285, 0.894, 0.1087, 0.8952, 0.1722, 0.8287, 0.1693, 0.85, 0.1592, 0.8459, 0.1592, 0.8459, 0.1624, 0.8304, 0.1722, 0.8287, 0.1407, 0.9822, 0.1407, 0.9551, 0.1693, 0.955, 0.1693, 0.955, 0.1693, 0.9822, 0.1407, 0.9822, 0.1362, 0.9155, 0.168, 0.913, 0.1694, 0.9379, 0.1694, 0.9379, 0.1407, 0.9379, 0.1362, 0.9155, 0.1722, 0.8287, 0.1852, 0.8264, 0.1859, 0.8516, 0.1859, 0.8516, 0.1693, 0.85, 0.1722, 0.8287, 0.2078, 0.8196, 0.2327, 0.8124, 0.2355, 0.8468, 0.2355, 0.8468, 0.2092, 0.8514, 0.2078, 0.8196, 0.2349, 0.8815, 0.2101, 0.8818, 0.2092, 0.8514, 0.2092, 0.8514, 0.2355, 0.8468, 0.2349, 0.8815, 0.2102, 0.955, 0.21, 0.9379, 0.2368, 0.9379, 0.2368, 0.9379, 0.2369, 0.9549, 0.2102, 0.955, 0.1693, 0.955, 0.1694, 0.9379, 0.21, 0.9379, 0.21, 0.9379, 0.2102, 0.955, 0.1693, 0.955, 0.1147, 0.9379, 0.1407, 0.9379, 0.1407, 0.9551, 0.1407, 0.9551, 0.1147, 0.955, 0.1147, 0.9379, 0.1147, 0.955, 0.09644, 0.955, 0.09644, 0.9379, 0.09644, 0.9379, 0.1147, 0.9379, 0.1147, 0.955, 0.05618, 0.9379, 0.07886, 0.9379, 0.07886, 0.955, 0.07886, 0.955, 0.05618, 0.955, 0.05618, 0.9379, 0.2612, 0.955, 0.2369, 0.9549, 0.2368, 0.9379, 0.2368, 0.9379, 0.2612, 0.9379, 0.2612, 0.955, 0.1407, 0.9379, 0.1694, 0.9379, 0.1693, 0.955, 0.1693, 0.955, 0.1407, 0.9551, 0.1407, 0.9379, 0.2817, 0.9204, 0.28, 0.9379, 0.2612, 0.9379, 0.2612, 0.9379, 0.2637, 0.9165, 0.2817, 0.9204, 0.03796, 0.8952, 0.05365, 0.8952, 0.05618, 0.9155, 0.05618, 0.9155, 0.03888, 0.9155, 0.03796, 0.8952, 0.2089, 0.7439, 0.2092, 0.7253, 0.1978, 0.7178, 0.1978, 0.7178, 0.1809, 0.7743, 0.2039, 0.7632, 0.2089, 0.7439, 0.1978, 0.7178, 0.2039, 0.7632, 0.28, 0.955, 0.28, 0.9822, 0.2612, 0.9822, 0.2612, 0.9822, 0.2612, 0.955, 0.28, 0.955, 0.28, 0.9379, 0.28, 0.955, 0.2612, 0.955, 0.2612, 0.955, 0.2612, 0.9379, 0.28, 0.9379, 0.2327, 0.8124, 0.2078, 0.8196, 0.197, 0.7935, 0.197, 0.7935, 0.2231, 0.7793, 0.2327, 0.8124, 0.2457, 0.7905, 0.2532, 0.8016, 0.2327, 0.8124, 0.2327, 0.8124, 0.2231, 0.7793, 0.2457, 0.7905, 0.2612, 0.7986, 0.2532, 0.8016, 0.2457, 0.7905, 0.2457, 0.7905, 0.2537, 0.7819, 0.2612, 0.7986, 0.08795, 0.7136, 0.05014, 0.7136, 0.06046, 0.7865, 0.06046, 0.7865, 0.08789, 0.7874, 0.08795, 0.7136, 0.05014, 0.7136, 0.03079, 0.7188, 0.04288, 0.7805, 0.04288, 0.7805, 0.06046, 0.7865, 0.05014, 0.7136, 0.2634, 0.8348, 0.2869, 0.8625, 0.2722, 0.8762, 0.2722, 0.8762, 0.2568, 0.8424, 0.2634, 0.8348, 0.03888, 0.9379, 0.03888, 0.9155, 0.05618, 0.9155, 0.05618, 0.9155, 0.05618, 0.9379, 0.03888, 0.9379, 0.03888, 0.955, 0.03888, 0.9379, 0.05618, 0.9379, 0.05618, 0.9379, 0.05618, 0.955, 0.03888, 0.955, 0.03888, 0.9822, 0.03888, 0.955, 0.05618, 0.955, 0.05618, 0.955, 0.05618, 0.9822, 0.03888, 0.9822, 0.1852, 0.8264, 0.2078, 0.8196, 0.2092, 0.8514, 0.2092, 0.8514, 0.1859, 0.8516, 0.1852, 0.8264, 0.1821, 0.8043, 0.197, 0.7935, 0.2078, 0.8196, 0.2078, 0.8196, 0.1852, 0.8264, 0.1821, 0.8043, 0.1802, 0.7963, 0.1952, 0.783, 0.197, 0.7935, 0.197, 0.7935, 0.1821, 0.8043, 0.1802, 0.7963, 0.1821, 0.8043, 0.175, 0.8177, 0.1644, 0.8209, 0.1644, 0.8209, 0.1802, 0.7963, 0.1821, 0.8043, 0.1409, 0.8652, 0.1523, 0.8615, 0.1613, 0.8715, 0.1613, 0.8715, 0.151, 0.8876, 0.1409, 0.8652, 0.07886, 0.9822, 0.07886, 0.955, 0.09644, 0.955, 0.09644, 0.955, 0.09644, 0.9822, 0.07886, 0.9822, 0.07886, 0.955, 0.07886, 0.9379, 0.09644, 0.9379, 0.09644, 0.9379, 0.09644, 0.955, 0.07886, 0.955, 0.09644, 0.9155, 0.09644, 0.9379, 0.07886, 0.9379, 0.07886, 0.9379, 0.07886, 0.9155, 0.09644, 0.9155, 0.07587, 0.8952, 0.09314, 0.8952, 0.09644, 0.9155, 0.09644, 0.9155, 0.07886, 0.9155, 0.07587, 0.8952, 0.06757, 0.8663, 0.08636, 0.8667, 0.09314, 0.8952, 0.09314, 0.8952, 0.07587, 0.8952, 0.06757, 0.8663, 0.1349, 0.7788, 0.1571, 0.7766, 0.163, 0.717, 0.08795, 0.7136, 0.08789, 0.7874, 0.1066, 0.7827, 0.1262, 0.7153, 0.08795, 0.7136, 0.1066, 0.7827, 0.163, 0.717, 0.1262, 0.7153, 0.1066, 0.7827, 0.1349, 0.7788, 0.163, 0.717, 0.1066, 0.7827, 0.1835, 0.879, 0.1613, 0.8715, 0.1693, 0.85, 0.1693, 0.85, 0.1859, 0.8516, 0.1835, 0.879, 0.1693, 0.85, 0.1613, 0.8715, 0.1523, 0.8615, 0.1523, 0.8615, 0.1592, 0.8459, 0.1693, 0.85, 0.2092, 0.8514, 0.2101, 0.8818, 0.1835, 0.879, 0.1835, 0.879, 0.1859, 0.8516, 0.2092, 0.8514, 0.1852, 0.8264, 0.1722, 0.8287, 0.175, 0.8177, 0.175, 0.8177, 0.1821, 0.8043, 0.1852, 0.8264, 0.1613, 0.8715, 0.1835, 0.879, 0.168, 0.913, 0.168, 0.913, 0.151, 0.8876, 0.1613, 0.8715, 0.2101, 0.8818, 0.21, 0.9139, 0.168, 0.913, 0.168, 0.913, 0.1835, 0.879, 0.2101, 0.8818, 0.1285, 0.894, 0.151, 0.8876, 0.168, 0.913, 0.168, 0.913, 0.1362, 0.9155, 0.1285, 0.894, 0.1154, 0.8663, 0.1409, 0.8652, 0.151, 0.8876, 0.151, 0.8876, 0.1285, 0.894, 0.1154, 0.8663, 0.163, 0.717, 0.1571, 0.7766, 0.1809, 0.7743, 0.1809, 0.7743, 0.1978, 0.7178, 0.163, 0.717, 0.2102, 0.955, 0.2369, 0.9549, 0.2367, 0.9822, 0.2367, 0.9822, 0.2101, 0.9822, 0.2102, 0.955])
_ca = me_footmale_big.color_attributes.new('Col', 'BYTE_COLOR', 'CORNER')
_ca.data.foreach_set('color', [1.0, 1.0, 1.0, 1.0, 1.0, 1.0, 1.0, 1.0, 1.0, 1.0, 1.0, 1.0, 1.0, 1.0, 1.0, 1.0, 1.0, 1.0, 1.0, 1.0, 1.0, 1.0, 1.0, 1.0, 1.0, 1.0, 1.0, 1.0, 1.0, 1.0, 1.0, 1.0, 1.0, 1.0, 1.0, 1.0, 1.0, 1.0, 1.0, 1.0, 1.0, 1.0, 1.0, 1.0, 1.0, 1.0, 1.0, 1.0, 1.0, 1.0, 1.0, 1.0, 1.0, 1.0, 1.0, 1.0, 1.0, 1.0, 1.0, 1.0, 1.0, 1.0, 1.0, 1.0, 1.0, 1.0, 1.0, 1.0, 1.0, 1.0, 1.0, 1.0, 1.0, 1.0, 1.0, 1.0, 1.0, 1.0, 1.0, 1.0, 1.0, 1.0, 1.0, 1.0, 1.0, 1.0, 1.0, 1.0, 1.0, 1.0, 1.0, 1.0, 1.0, 1.0, 1.0, 1.0, 1.0, 1.0, 1.0, 1.0, 1.0, 1.0, 1.0, 1.0, 1.0, 1.0, 1.0, 1.0, 1.0, 1.0, 1.0, 1.0, 1.0, 1.0, 1.0, 1.0, 1.0, 1.0, 1.0, 1.0, 1.0, 1.0, 1.0, 1.0, 1.0, 1.0, 1.0, 1.0, 1.0, 1.0, 1.0, 1.0, 1.0, 1.0, 1.0, 1.0, 1.0, 1.0, 1.0, 1.0, 1.0, 1.0, 1.0, 1.0, 1.0, 1.0, 1.0, 1.0, 1.0, 1.0, 1.0, 1.0, 1.0, 1.0, 1.0, 1.0, 1.0, 1.0, 1.0, 1.0, 1.0, 1.0, 1.0, 1.0, 1.0, 1.0, 1.0, 1.0, 1.0, 1.0, 1.0, 1.0, 1.0, 1.0, 1.0, 1.0, 1.0, 1.0, 1.0, 1.0, 1.0, 1.0, 1.0, 1.0, 1.0, 1.0, 1.0, 1.0, 1.0, 1.0, 1.0, 1.0, 1.0, 1.0, 1.0, 1.0, 1.0, 1.0, 1.0, 1.0, 1.0, 1.0, 1.0, 1.0, 1.0, 1.0, 1.0, 1.0, 1.0, 1.0, 1.0, 1.0, 1.0, 1.0, 1.0, 1.0, 1.0, 1.0, 1.0, 1.0, 1.0, 1.0, 1.0, 1.0, 1.0, 1.0, 1.0, 1.0, 1.0, 1.0, 1.0, 1.0, 1.0, 1.0, 1.0, 1.0, 1.0, 1.0, 1.0, 1.0, 1.0, 1.0, 1.0, 1.0, 1.0, 1.0, 1.0, 1.0, 1.0, 1.0, 1.0, 1.0, 1.0, 1.0, 1.0, 1.0, 1.0, 1.0, 1.0, 1.0, 1.0, 1.0, 1.0, 1.0, 1.0, 1.0, 1.0, 1.0, 1.0, 1.0, 1.0, 1.0, 1.0, 1.0, 1.0, 1.0, 1.0, 1.0, 1.0, 1.0, 1.0, 1.0, 1.0, 1.0, 1.0, 1.0, 1.0, 1.0, 1.0, 1.0, 1.0, 1.0, 1.0, 1.0, 1.0, 1.0, 1.0, 1.0, 1.0, 1.0, 1.0, 1.0, 1.0, 1.0, 1.0, 1.0, 1.0, 1.0, 1.0, 1.0, 1.0, 1.0, 1.0, 1.0, 1.0, 1.0, 1.0, 1.0, 1.0, 1.0, 1.0, 1.0, 1.0, 1.0, 1.0, 1.0, 1.0, 1.0, 1.0, 1.0, 1.0, 1.0, 1.0, 1.0, 1.0, 1.0, 1.0, 1.0, 1.0, 1.0, 1.0, 1.0, 1.0, 1.0, 1.0, 1.0, 1.0, 1.0, 1.0, 1.0, 1.0, 1.0, 1.0, 1.0, 1.0, 1.0, 1.0, 1.0, 1.0, 1.0, 1.0, 1.0, 1.0, 1.0, 1.0, 1.0, 1.0, 1.0, 1.0, 1.0, 1.0, 1.0, 1.0, 1.0, 1.0, 1.0, 1.0, 1.0, 1.0, 1.0, 1.0, 1.0, 1.0, 1.0, 1.0, 1.0, 1.0, 1.0, 1.0, 1.0, 1.0, 1.0, 1.0, 1.0, 1.0, 1.0, 1.0, 1.0, 1.0, 1.0, 1.0, 1.0, 1.0, 1.0, 1.0, 1.0, 1.0, 1.0, 1.0, 1.0, 1.0, 1.0, 1.0, 1.0, 1.0, 1.0, 1.0, 1.0, 1.0, 1.0, 1.0, 1.0, 1.0, 1.0, 1.0, 1.0, 1.0, 1.0, 1.0, 1.0, 1.0, 1.0, 1.0, 1.0, 1.0, 1.0, 1.0, 1.0, 1.0, 1.0, 1.0, 1.0, 1.0, 1.0, 1.0, 1.0, 1.0, 1.0, 1.0, 1.0, 1.0, 1.0, 1.0, 1.0, 1.0, 1.0, 1.0, 1.0, 1.0, 1.0, 1.0, 1.0, 1.0, 1.0, 1.0, 1.0, 1.0, 1.0, 1.0, 1.0, 1.0, 1.0, 1.0, 1.0, 1.0, 1.0, 1.0, 1.0, 1.0, 1.0, 1.0, 1.0, 1.0, 1.0, 1.0, 1.0, 1.0, 1.0, 1.0, 1.0, 1.0, 1.0, 1.0, 1.0, 1.0, 1.0, 1.0, 1.0, 1.0, 1.0, 1.0, 1.0, 1.0, 1.0, 1.0, 1.0, 1.0, 1.0, 1.0, 1.0, 1.0, 1.0, 1.0, 1.0, 1.0, 1.0, 1.0, 1.0, 1.0, 1.0, 1.0, 1.0, 1.0, 1.0, 1.0, 1.0, 1.0, 1.0, 1.0, 1.0, 1.0, 1.0, 1.0, 1.0, 1.0, 1.0, 1.0, 1.0, 1.0, 1.0, 1.0, 1.0, 1.0, 1.0, 1.0, 1.0, 1.0, 1.0, 1.0, 1.0, 1.0, 1.0, 1.0, 1.0, 1.0, 1.0, 1.0, 1.0, 1.0, 1.0, 1.0, 1.0, 1.0, 1.0, 1.0, 1.0, 1.0, 1.0, 1.0, 1.0, 1.0, 1.0, 1.0, 1.0, 1.0, 1.0, 1.0, 1.0, 1.0, 1.0, 1.0, 1.0, 1.0, 1.0, 1.0, 1.0, 1.0, 1.0, 1.0, 1.0, 1.0, 1.0, 1.0, 1.0, 1.0, 1.0, 1.0, 1.0, 1.0, 1.0, 1.0, 1.0, 1.0, 1.0, 1.0, 1.0, 1.0, 1.0, 1.0, 1.0, 1.0, 1.0, 1.0, 1.0, 1.0, 1.0, 1.0, 1.0, 1.0, 1.0, 1.0, 1.0, 1.0, 1.0, 1.0, 1.0, 1.0, 1.0, 1.0, 1.0, 1.0, 1.0, 1.0, 1.0, 1.0, 1.0, 1.0, 1.0, 1.0, 1.0, 1.0, 1.0, 1.0, 1.0, 1.0, 1.0, 1.0, 1.0, 1.0, 1.0, 1.0, 1.0, 1.0, 1.0, 1.0, 1.0, 1.0, 1.0, 1.0, 1.0, 1.0, 1.0, 1.0, 1.0, 1.0, 1.0, 1.0, 1.0, 1.0, 1.0, 1.0, 1.0, 1.0, 1.0, 1.0, 1.0, 1.0, 1.0, 1.0, 1.0, 1.0, 1.0, 1.0, 1.0, 1.0, 1.0, 1.0, 1.0, 1.0, 1.0, 1.0, 1.0, 1.0, 1.0, 1.0, 1.0, 1.0, 1.0, 1.0, 1.0, 1.0, 1.0, 1.0, 1.0, 1.0, 1.0, 1.0, 1.0, 1.0, 1.0, 1.0, 1.0, 1.0, 1.0, 1.0, 1.0, 1.0, 1.0, 1.0, 1.0, 1.0, 1.0, 1.0, 1.0, 1.0, 1.0, 1.0, 1.0, 1.0, 1.0, 1.0, 1.0, 1.0, 1.0, 1.0, 1.0, 1.0, 1.0, 1.0, 1.0, 1.0, 1.0, 1.0, 1.0, 1.0, 1.0, 1.0, 1.0, 1.0, 1.0, 1.0, 1.0, 1.0, 1.0, 1.0, 1.0, 1.0, 1.0, 1.0, 1.0, 1.0, 1.0, 1.0, 1.0, 1.0, 1.0, 1.0, 1.0, 1.0, 1.0, 1.0, 1.0, 1.0, 1.0, 1.0, 1.0, 1.0, 1.0, 1.0, 1.0, 1.0, 1.0, 1.0, 1.0, 1.0, 1.0, 1.0, 1.0, 1.0, 1.0, 1.0, 1.0, 1.0, 1.0, 1.0, 1.0, 1.0, 1.0, 1.0, 1.0, 1.0, 1.0, 1.0, 1.0, 1.0, 1.0, 1.0, 1.0, 1.0, 1.0, 1.0, 1.0, 1.0, 1.0, 1.0, 1.0, 1.0, 1.0, 1.0, 1.0, 1.0, 1.0, 1.0, 1.0, 1.0, 1.0, 1.0, 1.0, 1.0, 1.0, 1.0, 1.0, 1.0, 1.0, 1.0, 1.0, 1.0, 1.0, 1.0, 1.0, 1.0, 1.0, 1.0, 1.0, 1.0, 1.0, 1.0, 1.0, 1.0, 1.0, 1.0, 1.0, 1.0, 1.0, 1.0, 1.0, 1.0, 1.0, 1.0, 1.0, 1.0, 1.0, 1.0, 1.0, 1.0, 1.0, 1.0, 1.0, 1.0, 1.0, 1.0, 1.0, 1.0, 1.0, 1.0, 1.0, 1.0, 1.0, 1.0, 1.0, 1.0, 1.0, 1.0, 1.0, 1.0, 1.0, 1.0, 1.0, 1.0, 1.0, 1.0, 1.0, 1.0, 1.0, 1.0, 1.0, 1.0, 1.0, 1.0, 1.0, 1.0, 1.0, 1.0, 1.0, 1.0, 1.0, 1.0, 1.0, 1.0, 1.0, 1.0, 1.0, 1.0, 1.0, 1.0, 1.0, 1.0, 1.0, 1.0, 1.0, 1.0, 1.0, 1.0, 1.0, 1.0, 1.0, 1.0, 1.0, 1.0, 1.0, 1.0, 1.0, 1.0, 1.0, 1.0, 1.0, 1.0, 1.0, 1.0, 1.0, 1.0, 1.0, 1.0, 1.0, 1.0, 1.0, 1.0, 1.0, 1.0, 1.0, 1.0, 1.0, 1.0, 1.0, 1.0, 1.0, 1.0, 1.0, 1.0, 1.0, 1.0, 1.0, 1.0, 1.0, 1.0, 1.0, 1.0, 1.0, 1.0, 1.0, 1.0, 1.0, 1.0, 1.0, 1.0, 1.0, 1.0, 1.0, 1.0, 1.0, 1.0, 1.0, 1.0, 1.0, 1.0, 1.0, 1.0, 1.0, 1.0, 1.0, 1.0, 1.0, 1.0, 1.0, 1.0, 1.0, 1.0, 1.0, 1.0, 1.0, 1.0, 1.0, 1.0, 1.0, 1.0, 1.0, 1.0, 1.0, 1.0, 1.0, 1.0, 1.0, 1.0, 1.0, 1.0, 1.0, 1.0, 1.0, 1.0, 1.0, 1.0, 1.0, 1.0, 1.0, 1.0, 1.0, 1.0, 1.0, 1.0, 1.0, 1.0, 1.0, 1.0, 1.0, 1.0, 1.0, 1.0, 1.0, 1.0, 1.0, 1.0, 1.0, 1.0, 1.0, 1.0, 1.0, 1.0, 1.0, 1.0, 1.0, 1.0, 1.0, 1.0, 1.0, 1.0, 1.0, 1.0, 1.0, 1.0, 1.0, 1.0, 1.0, 1.0, 1.0, 1.0, 1.0, 1.0, 1.0, 1.0, 1.0, 1.0, 1.0, 1.0, 1.0, 1.0, 1.0, 1.0, 1.0, 1.0, 1.0, 1.0, 1.0, 1.0, 1.0, 1.0, 1.0, 1.0, 1.0, 1.0, 1.0, 1.0, 1.0, 1.0, 1.0, 1.0, 1.0, 1.0, 1.0, 1.0, 1.0, 1.0, 1.0, 1.0, 1.0, 1.0, 1.0, 1.0, 1.0, 1.0, 1.0, 1.0, 1.0, 1.0, 1.0, 1.0, 1.0, 1.0, 1.0, 1.0, 1.0, 1.0, 1.0, 1.0, 1.0, 1.0, 1.0, 1.0, 1.0, 1.0, 1.0, 1.0, 1.0, 1.0, 1.0, 1.0, 1.0, 1.0, 1.0, 1.0, 1.0, 1.0, 1.0, 1.0, 1.0, 1.0, 1.0, 1.0, 1.0, 1.0, 1.0, 1.0, 1.0, 1.0, 1.0, 1.0, 1.0, 1.0, 1.0, 1.0, 1.0, 1.0, 1.0, 1.0, 1.0, 1.0, 1.0, 1.0, 1.0, 1.0, 1.0, 1.0, 1.0, 1.0, 1.0, 1.0, 1.0, 1.0, 1.0, 1.0, 1.0, 1.0, 1.0, 1.0, 1.0, 1.0, 1.0, 1.0, 1.0, 1.0, 1.0, 1.0, 1.0, 1.0, 1.0, 1.0, 1.0, 1.0, 1.0, 1.0, 1.0, 1.0, 1.0, 1.0, 1.0, 1.0, 1.0, 1.0, 1.0, 1.0, 1.0, 1.0, 1.0, 1.0, 1.0, 1.0, 1.0, 1.0, 1.0, 1.0, 1.0, 1.0, 1.0, 1.0, 1.0, 1.0, 1.0, 1.0, 1.0, 1.0, 1.0, 1.0, 1.0, 1.0, 1.0, 1.0, 1.0, 1.0, 1.0, 1.0, 1.0, 1.0, 1.0, 1.0, 1.0, 1.0, 1.0, 1.0, 1.0, 1.0, 1.0, 1.0, 1.0, 1.0, 1.0, 1.0, 1.0, 1.0, 1.0, 1.0, 1.0, 1.0, 1.0, 1.0, 1.0, 1.0, 1.0, 1.0, 1.0, 1.0, 1.0, 1.0, 1.0, 1.0, 1.0, 1.0, 1.0, 1.0, 1.0, 1.0, 1.0, 1.0, 1.0, 1.0, 1.0, 1.0, 1.0, 1.0, 1.0, 1.0, 1.0, 1.0, 1.0, 1.0, 1.0, 1.0, 1.0, 1.0, 1.0, 1.0, 1.0, 1.0, 1.0, 1.0, 1.0, 1.0, 1.0, 1.0, 1.0, 1.0, 1.0, 1.0, 1.0, 1.0, 1.0, 1.0, 1.0, 1.0, 1.0, 1.0, 1.0, 1.0, 1.0, 1.0, 1.0, 1.0, 1.0, 1.0, 1.0, 1.0, 1.0, 1.0, 1.0, 1.0, 1.0, 1.0, 1.0, 1.0, 1.0, 1.0, 1.0, 1.0, 1.0, 1.0, 1.0, 1.0, 1.0, 1.0, 1.0, 1.0, 1.0, 1.0, 1.0, 1.0, 1.0, 1.0, 1.0, 1.0, 1.0, 1.0, 1.0, 1.0, 1.0, 1.0, 1.0, 1.0, 1.0, 1.0, 1.0, 1.0, 1.0, 1.0, 1.0, 1.0, 1.0, 1.0, 1.0, 1.0, 1.0, 1.0, 1.0, 1.0, 1.0, 1.0, 1.0, 1.0, 1.0, 1.0, 1.0, 1.0, 1.0, 1.0, 1.0, 1.0, 1.0, 1.0, 1.0, 1.0, 1.0, 1.0, 1.0, 1.0, 1.0, 1.0, 1.0, 1.0, 1.0, 1.0, 1.0, 1.0, 1.0, 1.0, 1.0, 1.0, 1.0, 1.0, 1.0, 1.0, 1.0, 1.0, 1.0, 1.0, 1.0, 1.0, 1.0, 1.0, 1.0, 1.0, 1.0, 1.0, 1.0, 1.0, 1.0, 1.0, 1.0, 1.0, 1.0, 1.0, 1.0, 1.0, 1.0, 1.0, 1.0, 1.0, 1.0, 1.0, 1.0, 1.0, 1.0, 1.0, 1.0, 1.0, 1.0, 1.0, 1.0, 1.0, 1.0, 1.0, 1.0, 1.0, 1.0, 1.0, 1.0, 1.0, 1.0, 1.0, 1.0, 1.0, 1.0, 1.0, 1.0, 1.0, 1.0, 1.0, 1.0, 1.0, 1.0, 1.0, 1.0, 1.0, 1.0, 1.0, 1.0, 1.0, 1.0, 1.0, 1.0, 1.0, 1.0, 1.0, 1.0, 1.0, 1.0, 1.0, 1.0, 1.0, 1.0, 1.0, 1.0, 1.0, 1.0, 1.0, 1.0, 1.0, 1.0, 1.0, 1.0, 1.0, 1.0, 1.0, 1.0, 1.0, 1.0, 1.0, 1.0, 1.0, 1.0, 1.0, 1.0, 1.0, 1.0, 1.0, 1.0, 1.0, 1.0, 1.0, 1.0, 1.0, 1.0, 1.0, 1.0, 1.0, 1.0, 1.0, 1.0, 1.0, 1.0, 1.0, 1.0, 1.0, 1.0, 1.0, 1.0, 1.0, 1.0, 1.0, 1.0, 1.0, 1.0, 1.0, 1.0, 1.0, 1.0, 1.0, 1.0, 1.0, 1.0, 1.0, 1.0, 1.0, 1.0, 1.0, 1.0, 1.0, 1.0, 1.0, 1.0, 1.0, 1.0, 1.0, 1.0, 1.0, 1.0, 1.0, 1.0, 1.0, 1.0, 1.0, 1.0, 1.0, 1.0, 1.0, 1.0, 1.0, 1.0, 1.0, 1.0, 1.0, 1.0, 1.0, 1.0, 1.0, 1.0, 1.0, 1.0, 1.0, 1.0, 1.0, 1.0, 1.0, 1.0, 1.0, 1.0, 1.0, 1.0, 1.0, 1.0, 1.0, 1.0, 1.0, 1.0, 1.0, 1.0, 1.0, 1.0, 1.0, 1.0, 1.0, 1.0, 1.0, 1.0, 1.0, 1.0, 1.0, 1.0, 1.0, 1.0, 1.0, 1.0, 1.0, 1.0, 1.0, 1.0, 1.0, 1.0, 1.0, 1.0, 1.0, 1.0, 1.0, 1.0, 1.0, 1.0, 1.0, 1.0, 1.0, 1.0, 1.0, 1.0, 1.0, 1.0, 1.0, 1.0, 1.0, 1.0, 1.0, 1.0, 1.0, 1.0, 1.0, 1.0, 1.0, 1.0, 1.0, 1.0, 1.0, 1.0, 1.0, 1.0, 1.0, 1.0, 1.0, 1.0, 1.0, 1.0, 1.0, 1.0, 1.0, 1.0, 1.0, 1.0, 1.0, 1.0, 1.0, 1.0, 1.0, 1.0, 1.0, 1.0, 1.0, 1.0, 1.0, 1.0, 1.0, 1.0, 1.0, 1.0, 1.0, 1.0, 1.0, 1.0, 1.0, 1.0, 1.0, 1.0, 1.0, 1.0, 1.0, 1.0, 1.0, 1.0, 1.0, 1.0, 1.0, 1.0, 1.0, 1.0, 1.0, 1.0, 1.0, 1.0, 1.0, 1.0, 1.0, 1.0, 1.0, 1.0, 1.0, 1.0, 1.0, 1.0, 1.0, 1.0, 1.0, 1.0, 1.0, 1.0, 1.0, 1.0, 1.0, 1.0, 1.0, 1.0, 1.0, 1.0, 1.0, 1.0, 1.0, 1.0, 1.0, 1.0, 1.0, 1.0, 1.0, 1.0, 1.0, 1.0, 1.0, 1.0, 1.0, 1.0, 1.0, 1.0, 1.0, 1.0, 1.0, 1.0, 1.0, 1.0, 1.0, 1.0, 1.0, 1.0, 1.0, 1.0, 1.0, 1.0, 1.0, 1.0, 1.0, 1.0, 1.0, 1.0, 1.0, 1.0, 1.0, 1.0, 1.0, 1.0, 1.0, 1.0, 1.0, 1.0, 1.0, 1.0, 1.0, 1.0, 1.0, 1.0, 1.0, 1.0, 1.0, 1.0, 1.0, 1.0, 1.0, 1.0, 1.0, 1.0, 1.0, 1.0, 1.0, 1.0, 1.0, 1.0, 1.0, 1.0, 1.0, 1.0, 1.0, 1.0, 1.0, 1.0, 1.0, 1.0, 1.0, 1.0, 1.0, 1.0, 1.0, 1.0, 1.0, 1.0, 1.0, 1.0, 1.0, 1.0, 1.0, 1.0, 1.0, 1.0, 1.0, 1.0, 1.0, 1.0, 1.0, 1.0, 1.0, 1.0, 1.0, 1.0, 1.0, 1.0, 1.0, 1.0, 1.0, 1.0, 1.0, 1.0, 1.0, 1.0, 1.0, 1.0, 1.0, 1.0, 1.0, 1.0, 1.0, 1.0, 1.0, 1.0, 1.0, 1.0, 1.0, 1.0, 1.0, 1.0, 1.0, 1.0, 1.0, 1.0, 1.0, 1.0, 1.0, 1.0, 1.0, 1.0, 1.0, 1.0, 1.0, 1.0, 1.0, 1.0, 1.0, 1.0, 1.0, 1.0, 1.0, 1.0, 1.0, 1.0, 1.0, 1.0, 1.0, 1.0, 1.0, 1.0, 1.0, 1.0, 1.0, 1.0, 1.0, 1.0, 1.0, 1.0, 1.0, 1.0, 1.0, 1.0, 1.0, 1.0, 1.0, 1.0, 1.0, 1.0, 1.0, 1.0, 1.0, 1.0, 1.0, 1.0, 1.0, 1.0, 1.0, 1.0, 1.0, 1.0, 1.0, 1.0, 1.0, 1.0, 1.0, 1.0, 1.0, 1.0, 1.0, 1.0, 1.0, 1.0, 1.0, 1.0, 1.0, 1.0, 1.0, 1.0, 1.0, 1.0, 1.0, 1.0, 1.0, 1.0, 1.0, 1.0, 1.0, 1.0, 1.0, 1.0, 1.0, 1.0, 1.0, 1.0, 1.0, 1.0, 1.0, 1.0, 1.0, 1.0, 1.0, 1.0, 1.0, 1.0, 1.0, 1.0, 1.0, 1.0, 1.0, 1.0, 1.0, 1.0, 1.0, 1.0, 1.0, 1.0, 1.0, 1.0, 1.0, 1.0, 1.0, 1.0, 1.0, 1.0, 1.0, 1.0, 1.0, 1.0, 1.0, 1.0, 1.0, 1.0, 1.0, 1.0, 1.0, 1.0, 1.0, 1.0, 1.0, 1.0, 1.0, 1.0, 1.0, 1.0, 1.0, 1.0, 1.0, 1.0, 1.0, 1.0, 1.0, 1.0, 1.0, 1.0, 1.0, 1.0, 1.0, 1.0, 1.0, 1.0, 1.0, 1.0, 1.0, 1.0, 1.0, 1.0, 1.0, 1.0, 1.0, 1.0, 1.0, 1.0, 1.0, 1.0, 1.0, 1.0, 1.0, 1.0, 1.0, 1.0, 1.0, 1.0, 1.0, 1.0, 1.0, 1.0, 1.0, 1.0, 1.0, 1.0, 1.0, 1.0, 1.0, 1.0, 1.0, 1.0, 1.0, 1.0, 1.0, 1.0, 1.0, 1.0, 1.0, 1.0, 1.0, 1.0, 1.0, 1.0, 1.0, 1.0, 1.0, 1.0, 1.0, 1.0, 1.0, 1.0, 1.0, 1.0, 1.0, 1.0, 1.0, 1.0, 1.0, 1.0, 1.0, 1.0, 1.0, 1.0, 1.0, 1.0, 1.0, 1.0, 1.0, 1.0, 1.0, 1.0, 1.0, 1.0, 1.0, 1.0, 1.0, 1.0, 1.0, 1.0, 1.0, 1.0, 1.0, 1.0, 1.0, 1.0, 1.0, 1.0, 1.0, 1.0, 1.0, 1.0, 1.0, 1.0, 1.0, 1.0, 1.0, 1.0, 1.0, 1.0, 1.0, 1.0, 1.0, 1.0, 1.0, 1.0, 1.0, 1.0, 1.0, 1.0, 1.0, 1.0, 1.0, 1.0, 1.0, 1.0, 1.0, 1.0, 1.0, 1.0, 1.0, 1.0, 1.0, 1.0, 1.0, 1.0, 1.0, 1.0, 1.0, 1.0, 1.0, 1.0, 1.0, 1.0, 1.0, 1.0, 1.0, 1.0, 1.0, 1.0, 1.0, 1.0, 1.0, 1.0, 1.0, 1.0, 1.0, 1.0, 1.0, 1.0, 1.0, 1.0, 1.0, 1.0, 1.0, 1.0, 1.0, 1.0, 1.0, 1.0, 1.0, 1.0, 1.0, 1.0, 1.0, 1.0, 1.0, 1.0, 1.0, 1.0, 1.0, 1.0, 1.0, 1.0, 1.0, 1.0, 1.0, 1.0, 1.0, 1.0, 1.0, 1.0, 1.0, 1.0, 1.0, 1.0, 1.0, 1.0, 1.0, 1.0, 1.0, 1.0, 1.0, 1.0, 1.0, 1.0, 1.0, 1.0, 1.0, 1.0, 1.0, 1.0, 1.0, 1.0, 1.0, 1.0, 1.0, 1.0, 1.0, 1.0, 1.0, 1.0, 1.0, 1.0, 1.0, 1.0, 1.0, 1.0, 1.0, 1.0, 1.0, 1.0, 1.0, 1.0, 1.0, 1.0, 1.0, 1.0, 1.0, 1.0, 1.0, 1.0, 1.0, 1.0, 1.0, 1.0, 1.0, 1.0, 1.0, 1.0, 1.0, 1.0, 1.0, 1.0, 1.0, 1.0, 1.0, 1.0, 1.0, 1.0, 1.0, 1.0, 1.0, 1.0, 1.0, 1.0, 1.0, 1.0, 1.0, 1.0, 1.0, 1.0, 1.0, 1.0, 1.0, 1.0, 1.0, 1.0, 1.0, 1.0, 1.0, 1.0, 1.0, 1.0, 1.0, 1.0, 1.0, 1.0, 1.0, 1.0, 1.0, 1.0, 1.0, 1.0, 1.0, 1.0, 1.0, 1.0, 1.0, 1.0, 1.0, 1.0, 1.0, 1.0, 1.0, 1.0, 1.0, 1.0, 1.0, 1.0, 1.0, 1.0, 1.0, 1.0, 1.0, 1.0, 1.0, 1.0, 1.0, 1.0, 1.0, 1.0, 1.0, 1.0, 1.0, 1.0, 1.0, 1.0, 1.0, 1.0, 1.0, 1.0, 1.0, 1.0, 1.0, 1.0, 1.0, 1.0, 1.0, 1.0, 1.0, 1.0, 1.0, 1.0, 1.0, 1.0, 1.0, 1.0, 1.0, 1.0, 1.0, 1.0, 1.0, 1.0, 1.0, 1.0, 1.0, 1.0, 1.0, 1.0, 1.0, 1.0, 1.0, 1.0, 1.0, 1.0, 1.0, 1.0, 1.0, 1.0, 1.0, 1.0, 1.0, 1.0, 1.0, 1.0, 1.0, 1.0, 1.0, 1.0, 1.0, 1.0, 1.0, 1.0, 1.0, 1.0, 1.0, 1.0, 1.0, 1.0, 1.0, 1.0, 1.0, 1.0, 1.0, 1.0, 1.0, 1.0, 1.0, 1.0, 1.0, 1.0, 1.0, 1.0, 1.0, 1.0, 1.0, 1.0, 1.0, 1.0, 1.0, 1.0, 1.0, 1.0, 1.0, 1.0, 1.0, 1.0, 1.0, 1.0, 1.0, 1.0, 1.0, 1.0, 1.0, 1.0, 1.0, 1.0, 1.0, 1.0, 1.0, 1.0, 1.0, 1.0, 1.0, 1.0, 1.0, 1.0, 1.0, 1.0, 1.0, 1.0, 1.0, 1.0, 1.0, 1.0, 1.0, 1.0, 1.0, 1.0, 1.0, 1.0, 1.0, 1.0, 1.0, 1.0, 1.0, 1.0, 1.0, 1.0, 1.0, 1.0, 1.0, 1.0, 1.0, 1.0, 1.0, 1.0, 1.0, 1.0, 1.0, 1.0, 1.0, 1.0, 1.0, 1.0, 1.0, 1.0, 1.0, 1.0, 1.0, 1.0, 1.0, 1.0, 1.0, 1.0, 1.0, 1.0, 1.0, 1.0, 1.0, 1.0, 1.0, 1.0, 1.0, 1.0, 1.0, 1.0, 1.0, 1.0, 1.0, 1.0, 1.0, 1.0, 1.0, 1.0, 1.0, 1.0, 1.0, 1.0, 1.0, 1.0, 1.0, 1.0, 1.0, 1.0, 1.0, 1.0, 1.0, 1.0, 1.0, 1.0, 1.0, 1.0, 1.0, 1.0, 1.0, 1.0, 1.0, 1.0, 1.0, 1.0, 1.0, 1.0, 1.0, 1.0, 1.0, 1.0, 1.0, 1.0, 1.0, 1.0, 1.0, 1.0, 1.0, 1.0, 1.0, 1.0, 1.0, 1.0, 1.0, 1.0, 1.0, 1.0, 1.0, 1.0, 1.0, 1.0, 1.0, 1.0, 1.0, 1.0, 1.0, 1.0, 1.0, 1.0, 1.0, 1.0, 1.0, 1.0, 1.0, 1.0, 1.0, 1.0, 1.0, 1.0, 1.0, 1.0, 1.0, 1.0, 1.0, 1.0, 1.0, 1.0, 1.0, 1.0, 1.0, 1.0, 1.0, 1.0, 1.0, 1.0, 1.0, 1.0, 1.0, 1.0, 1.0, 1.0, 1.0, 1.0, 1.0, 1.0, 1.0, 1.0, 1.0, 1.0, 1.0, 1.0, 1.0, 1.0, 1.0, 1.0, 1.0, 1.0, 1.0, 1.0, 1.0, 1.0, 1.0, 1.0, 1.0, 1.0, 1.0, 1.0, 1.0, 1.0, 1.0, 1.0, 1.0, 1.0, 1.0, 1.0, 1.0, 1.0, 1.0, 1.0, 1.0, 1.0, 1.0, 1.0, 1.0, 1.0, 1.0, 1.0, 1.0, 1.0, 1.0, 1.0, 1.0, 1.0, 1.0, 1.0, 1.0, 1.0, 1.0, 1.0, 1.0, 1.0, 1.0, 1.0, 1.0, 1.0, 1.0, 1.0, 1.0, 1.0, 1.0, 1.0, 1.0, 1.0, 1.0, 1.0, 1.0, 1.0, 1.0, 1.0, 1.0, 1.0, 1.0, 1.0, 1.0, 1.0, 1.0, 1.0, 1.0, 1.0, 1.0, 1.0, 1.0, 1.0, 1.0, 1.0, 1.0, 1.0, 1.0, 1.0, 1.0, 1.0, 1.0, 1.0, 1.0, 1.0, 1.0, 1.0, 1.0, 1.0, 1.0, 1.0, 1.0, 1.0, 1.0, 1.0, 1.0, 1.0, 1.0, 1.0, 1.0, 1.0, 1.0, 1.0, 1.0, 1.0, 1.0, 1.0, 1.0, 1.0, 1.0, 1.0, 1.0, 1.0, 1.0, 1.0, 1.0, 1.0, 1.0, 1.0, 1.0, 1.0, 1.0, 1.0, 1.0, 1.0, 1.0, 1.0, 1.0, 1.0, 1.0, 1.0, 1.0, 1.0, 1.0, 1.0, 1.0, 1.0, 1.0, 1.0, 1.0, 1.0, 1.0, 1.0, 1.0, 1.0, 1.0, 1.0, 1.0, 1.0, 1.0, 1.0, 1.0, 1.0, 1.0, 1.0, 1.0, 1.0, 1.0, 1.0, 1.0, 1.0, 1.0, 1.0, 1.0, 1.0, 1.0, 1.0, 1.0, 1.0, 1.0, 1.0, 1.0, 1.0, 1.0, 1.0, 1.0, 1.0, 1.0, 1.0, 1.0, 1.0, 1.0, 1.0, 1.0, 1.0, 1.0, 1.0, 1.0, 1.0, 1.0, 1.0, 1.0, 1.0, 1.0, 1.0, 1.0, 1.0, 1.0, 1.0, 1.0, 1.0, 1.0, 1.0, 1.0, 1.0, 1.0, 1.0, 1.0, 1.0, 1.0, 1.0, 1.0, 1.0, 1.0, 1.0, 1.0, 1.0, 1.0, 1.0, 1.0, 1.0, 1.0, 1.0, 1.0, 1.0, 1.0, 1.0, 1.0, 1.0, 1.0, 1.0, 1.0, 1.0, 1.0, 1.0, 1.0, 1.0, 1.0, 1.0, 1.0, 1.0, 1.0, 1.0, 1.0, 1.0, 1.0, 1.0, 1.0, 1.0, 1.0, 1.0, 1.0, 1.0, 1.0, 1.0, 1.0, 1.0, 1.0, 1.0, 1.0, 1.0, 1.0, 1.0, 1.0, 1.0, 1.0, 1.0, 1.0, 1.0, 1.0, 1.0, 1.0, 1.0, 1.0, 1.0, 1.0, 1.0, 1.0, 1.0, 1.0, 1.0, 1.0, 1.0, 1.0, 1.0, 1.0, 1.0, 1.0, 1.0, 1.0, 1.0, 1.0, 1.0, 1.0, 1.0, 1.0, 1.0, 1.0, 1.0, 1.0, 1.0, 1.0, 1.0, 1.0, 1.0, 1.0, 1.0, 1.0, 1.0, 1.0, 1.0, 1.0, 1.0, 1.0, 1.0, 1.0, 1.0, 1.0, 1.0, 1.0, 1.0, 1.0, 1.0, 1.0, 1.0, 1.0, 1.0, 1.0, 1.0, 1.0, 1.0, 1.0, 1.0, 1.0, 1.0, 1.0, 1.0, 1.0, 1.0, 1.0, 1.0, 1.0, 1.0, 1.0, 1.0, 1.0, 1.0, 1.0, 1.0, 1.0, 1.0, 1.0, 1.0, 1.0, 1.0, 1.0, 1.0, 1.0, 1.0, 1.0, 1.0, 1.0, 1.0, 1.0, 1.0, 1.0, 1.0, 1.0, 1.0, 1.0, 1.0, 1.0, 1.0, 1.0, 1.0, 1.0, 1.0, 1.0, 1.0, 1.0, 1.0, 1.0, 1.0, 1.0, 1.0, 1.0, 1.0, 1.0, 1.0, 1.0, 1.0, 1.0, 1.0, 1.0, 1.0, 1.0, 1.0, 1.0, 1.0, 1.0, 1.0, 1.0, 1.0, 1.0, 1.0, 1.0, 1.0, 1.0, 1.0, 1.0, 1.0, 1.0, 1.0, 1.0, 1.0, 1.0, 1.0, 1.0, 1.0, 1.0, 1.0, 1.0, 1.0, 1.0, 1.0, 1.0, 1.0, 1.0, 1.0, 1.0, 1.0, 1.0, 1.0, 1.0, 1.0, 1.0, 1.0, 1.0, 1.0, 1.0, 1.0, 1.0, 1.0, 1.0, 1.0, 1.0, 1.0, 1.0, 1.0, 1.0, 1.0, 1.0, 1.0, 1.0, 1.0, 1.0, 1.0, 1.0, 1.0, 1.0, 1.0, 1.0, 1.0, 1.0, 1.0, 1.0, 1.0, 1.0, 1.0, 1.0, 1.0, 1.0, 1.0, 1.0, 1.0, 1.0, 1.0, 1.0, 1.0, 1.0, 1.0, 1.0, 1.0, 1.0, 1.0, 1.0, 1.0, 1.0, 1.0, 1.0, 1.0, 1.0, 1.0, 1.0, 1.0, 1.0, 1.0, 1.0, 1.0, 1.0, 1.0, 1.0, 1.0, 1.0, 1.0, 1.0, 1.0, 1.0, 1.0, 1.0, 1.0, 1.0, 1.0, 1.0, 1.0, 1.0, 1.0, 1.0, 1.0, 1.0, 1.0, 1.0, 1.0, 1.0, 1.0, 1.0, 1.0, 1.0, 1.0, 1.0, 1.0, 1.0, 1.0, 1.0, 1.0, 1.0, 1.0, 1.0, 1.0, 1.0, 1.0, 1.0, 1.0, 1.0, 1.0, 1.0, 1.0, 1.0, 1.0, 1.0, 1.0, 1.0, 1.0, 1.0, 1.0, 1.0, 1.0, 1.0, 1.0, 1.0, 1.0, 1.0, 1.0, 1.0, 1.0, 1.0, 1.0, 1.0, 1.0, 1.0, 1.0, 1.0, 1.0, 1.0, 1.0, 1.0, 1.0, 1.0, 1.0, 1.0, 1.0, 1.0, 1.0, 1.0, 1.0, 1.0, 1.0, 1.0, 1.0, 1.0, 1.0, 1.0, 1.0, 1.0, 1.0, 1.0, 1.0, 1.0, 1.0, 1.0, 1.0, 1.0, 1.0, 1.0, 1.0, 1.0, 1.0, 1.0, 1.0, 1.0, 1.0, 1.0, 1.0, 1.0, 1.0, 1.0, 1.0, 1.0, 1.0, 1.0, 1.0, 1.0, 1.0, 1.0, 1.0, 1.0, 1.0, 1.0, 1.0, 1.0, 1.0, 1.0, 1.0, 1.0, 1.0, 1.0, 1.0, 1.0, 1.0, 1.0, 1.0, 1.0, 1.0, 1.0, 1.0, 1.0, 1.0, 1.0, 1.0, 1.0, 1.0, 1.0, 1.0, 1.0, 1.0, 1.0, 1.0, 1.0, 1.0, 1.0, 1.0, 1.0, 1.0, 1.0, 1.0, 1.0, 1.0, 1.0, 1.0, 1.0, 1.0, 1.0, 1.0, 1.0, 1.0, 1.0, 1.0, 1.0, 1.0, 1.0, 1.0, 1.0, 1.0, 1.0, 1.0, 1.0, 1.0, 1.0, 1.0, 1.0, 1.0, 1.0, 1.0, 1.0, 1.0, 1.0, 1.0, 1.0, 1.0, 1.0, 1.0, 1.0, 1.0, 1.0, 1.0, 1.0, 1.0, 1.0, 1.0, 1.0, 1.0, 1.0, 1.0, 1.0, 1.0, 1.0, 1.0, 1.0, 1.0, 1.0, 1.0, 1.0, 1.0, 1.0, 1.0, 1.0, 1.0, 1.0, 1.0, 1.0, 1.0, 1.0, 1.0, 1.0, 1.0, 1.0, 1.0, 1.0, 1.0, 1.0, 1.0, 1.0, 1.0, 1.0, 1.0, 1.0, 1.0, 1.0, 1.0, 1.0, 1.0, 1.0, 1.0, 1.0, 1.0, 1.0, 1.0, 1.0, 1.0, 1.0, 1.0, 1.0, 1.0, 1.0, 1.0, 1.0, 1.0, 1.0, 1.0, 1.0, 1.0, 1.0, 1.0, 1.0, 1.0, 1.0, 1.0, 1.0, 1.0, 1.0, 1.0, 1.0, 1.0, 1.0, 1.0, 1.0, 1.0, 1.0, 1.0, 1.0, 1.0, 1.0, 1.0, 1.0, 1.0, 1.0, 1.0, 1.0, 1.0, 1.0, 1.0, 1.0, 1.0, 1.0, 1.0, 1.0, 1.0, 1.0, 1.0, 1.0, 1.0, 1.0, 1.0, 1.0, 1.0, 1.0, 1.0, 1.0, 1.0, 1.0, 1.0, 1.0, 1.0, 1.0, 1.0, 1.0, 1.0, 1.0, 1.0, 1.0, 1.0, 1.0, 1.0, 1.0, 1.0, 1.0, 1.0, 1.0, 1.0, 1.0, 1.0, 1.0, 1.0, 1.0, 1.0, 1.0, 1.0, 1.0, 1.0, 1.0, 1.0, 1.0, 1.0, 1.0, 1.0, 1.0, 1.0, 1.0, 1.0, 1.0, 1.0, 1.0, 1.0, 1.0, 1.0, 1.0, 1.0, 1.0, 1.0, 1.0, 1.0, 1.0, 1.0, 1.0, 1.0, 1.0, 1.0, 1.0, 1.0, 1.0, 1.0, 1.0, 1.0, 1.0, 1.0, 1.0, 1.0, 1.0, 1.0, 1.0, 1.0, 1.0, 1.0, 1.0, 1.0, 1.0, 1.0, 1.0, 1.0, 1.0, 1.0, 1.0, 1.0, 1.0, 1.0, 1.0, 1.0, 1.0, 1.0, 1.0, 1.0, 1.0, 1.0, 1.0, 1.0, 1.0, 1.0, 1.0, 1.0, 1.0, 1.0, 1.0, 1.0, 1.0, 1.0, 1.0, 1.0, 1.0, 1.0, 1.0, 1.0, 1.0, 1.0, 1.0, 1.0, 1.0, 1.0, 1.0, 1.0, 1.0, 1.0, 1.0, 1.0, 1.0, 1.0, 1.0, 1.0, 1.0, 1.0, 1.0, 1.0, 1.0, 1.0, 1.0, 1.0, 1.0, 1.0, 1.0, 1.0, 1.0, 1.0, 1.0, 1.0, 1.0, 1.0, 1.0, 1.0, 1.0, 1.0, 1.0, 1.0, 1.0, 1.0, 1.0, 1.0, 1.0, 1.0, 1.0, 1.0, 1.0, 1.0, 1.0, 1.0, 1.0, 1.0, 1.0, 1.0, 1.0, 1.0, 1.0, 1.0, 1.0, 1.0, 1.0, 1.0, 1.0, 1.0, 1.0, 1.0, 1.0, 1.0, 1.0, 1.0, 1.0, 1.0, 1.0, 1.0, 1.0, 1.0, 1.0, 1.0, 1.0, 1.0, 1.0, 1.0, 1.0, 1.0, 1.0, 1.0, 1.0, 1.0, 1.0, 1.0, 1.0, 1.0, 1.0, 1.0, 1.0, 1.0, 1.0, 1.0, 1.0, 1.0, 1.0, 1.0, 1.0, 1.0, 1.0, 1.0, 1.0, 1.0, 1.0, 1.0, 1.0, 1.0, 1.0, 1.0, 1.0, 1.0, 1.0, 1.0, 1.0, 1.0, 1.0, 1.0, 1.0, 1.0, 1.0, 1.0, 1.0, 1.0, 1.0, 1.0, 1.0, 1.0, 1.0, 1.0, 1.0, 1.0, 1.0, 1.0, 1.0, 1.0, 1.0, 1.0, 1.0, 1.0, 1.0, 1.0, 1.0, 1.0, 1.0, 1.0, 1.0, 1.0, 1.0, 1.0, 1.0, 1.0, 1.0, 1.0, 1.0, 1.0, 1.0, 1.0, 1.0, 1.0, 1.0, 1.0, 1.0, 1.0, 1.0, 1.0, 1.0, 1.0, 1.0, 1.0, 1.0, 1.0, 1.0, 1.0, 1.0, 1.0, 1.0, 1.0, 1.0, 1.0, 1.0, 1.0, 1.0, 1.0, 1.0, 1.0, 1.0, 1.0, 1.0, 1.0, 1.0, 1.0, 1.0, 1.0, 1.0, 1.0, 1.0, 1.0, 1.0, 1.0, 1.0, 1.0, 1.0, 1.0, 1.0, 1.0, 1.0, 1.0])
me_footmale_big.materials.append(mat_footmale_big_mat)
me_footmale_big.update()
arm_malefeet_1_nif = bpy.data.armatures.new('MaleFeet_1.nif')  # bones are not reproduced

# ---- objects
ob_footmale_big = bpy.data.objects.new('FootMale_Big', me_footmale_big)
ob_malefeet_1_nif = bpy.data.objects.new('MaleFeet_1.nif', arm_malefeet_1_nif)

# ---- transforms, parenting, visibility, modifiers, constraints
ob_footmale_big.parent = ob_malefeet_1_nif
ob_footmale_big.location = (-0.000256, -1.548, 120.3)
_vg = ob_footmale_big.vertex_groups.new(name='NPC Calf.L')
for _i, _w in zip([0, 1, 2, 3, 4, 5, 6, 7, 8, 9, 10, 11, 12, 13, 14, 15, 16, 17, 18, 19, 20, 21, 22, 23, 24, 25, 26, 27, 28, 29, 30, 31, 32, 33, 40, 51, 52, 67, 81, 82, 88, 89, 94, 95, 96], [0.873, 0.8447, 0.5767, 0.624, 0.7573, 0.9312, 0.9121, 0.6934, 0.7729, 0.9272, 0.9233, 0.7671, 0.7534, 0.9146, 0.8511, 0.6094, 0.5708, 0.8433, 0.2971, 0.09064, 0.05762, 0.2462, 0.05988, 0.2502, 0.2947, 0.056, 0.4275, 0.1611, 0.1862, 0.4512, 0.1934, 0.459, 0.4509, 0.1777, 0.05905, 0.3743, 0.1229, 0.1541, 0.3972, 0.1541, 0.8799, 0.6973, 0.3972, 0.6973, 0.8799]): _vg.add([_i], _w, 'REPLACE')
_vg = ob_footmale_big.vertex_groups.new(name='NPC Foot.L')
for _i, _w in zip([0, 1, 2, 3, 4, 5, 6, 7, 8, 9, 10, 11, 12, 13, 14, 15, 16, 17, 18, 19, 20, 21, 22, 23, 24, 25, 26, 27, 28, 29, 30, 31, 32, 33, 34, 35, 36, 37, 38, 39, 40, 41, 42, 43, 44, 45, 46, 47, 48, 49, 50, 51, 52, 53, 54, 55, 56, 57, 58, 59, 60, 61, 62, 63, 64, 65, 66, 67, 68, 69, 70, 71, 72, 73, 74, 75, 76, 77, 78, 79, 80, 81, 82, 83, 84, 85, 86, 87, 88, 89, 90, 91, 92, 93, 94, 95, 96, 97, 98, 99, 100, 101, 102, 103, 104, 105, 106, 107, 108], [0.127, 0.1554, 0.4233, 0.376, 0.2426, 0.0686, 0.08795, 0.3066, 0.2271, 0.07281, 0.07666, 0.233, 0.2468, 0.08551, 0.1489, 0.3906, 0.4292, 0.1565, 0.7031, 0.835, 0.8213, 0.7539, 0.8613, 0.7495, 0.7056, 0.8794, 0.5723, 0.8389, 0.814, 0.5488, 0.8066, 0.541, 0.5493, 0.8223, 0.8071, 0.7593, 0.7773, 1.0, 1.0, 1.0, 0.9409, 0.08752, 0.1069, 0.1689, 0.1024, 0.5781, 0.563, 0.4604, 0.4685, 0.3225, 0.3157, 0.6255, 0.877, 1.0, 1.0, 0.9141, 0.7529, 0.2866, 0.5166, 0.2417, 0.08752, 0.1024, 0.1259, 0.1031, 0.1226, 0.1069, 0.2922, 0.8457, 1.0, 1.0, 0.9141, 1.0, 1.0, 1.0, 1.0, 0.6602, 0.6426, 0.3635, 0.5781, 0.3101, 0.5991, 0.6025, 0.8457, 1.0, 1.0, 1.0, 1.0, 1.0, 0.1202, 0.3027, 0.2417, 0.5166, 0.4604, 0.3157, 0.6025, 0.3027, 0.1202, 0.1937, 0.1689, 0.9272, 0.9316, 0.8276, 0.8208, 0.7529, 0.9141, 0.9272, 0.8208, 0.6602, 0.7588]): _vg.add([_i], _w, 'REPLACE')
_vg = ob_footmale_big.vertex_groups.new(name='NPC Toe0.L')
for _i, _w in zip([19, 20, 22, 25, 34, 35, 36, 41, 42, 43, 44, 45, 46, 47, 48, 49, 50, 55, 56, 57, 58, 59, 60, 61, 62, 63, 64, 65, 66, 70, 75, 76, 77, 78, 79, 80, 90, 91, 92, 93, 97, 98, 99, 100, 101, 102, 103, 104, 105, 106, 107, 108], [0.0744, 0.121, 0.07898, 0.0647, 0.1929, 0.2408, 0.2227, 0.9126, 0.8931, 0.8311, 0.8975, 0.4219, 0.437, 0.5396, 0.5312, 0.6777, 0.6841, 0.08618, 0.2468, 0.7134, 0.4836, 0.7583, 0.9126, 0.8975, 0.874, 0.897, 0.8774, 0.8931, 0.7075, 0.08618, 0.3396, 0.3574, 0.6362, 0.4219, 0.6899, 0.4011, 0.7583, 0.4836, 0.5396, 0.6841, 0.8062, 0.8311, 0.07251, 0.0683, 0.1721, 0.1794, 0.2468, 0.08618, 0.07251, 0.1794, 0.3396, 0.2412]): _vg.add([_i], _w, 'REPLACE')
_vg = ob_footmale_big.vertex_groups.new(name='NPC Calf.R')
for _i, _w in zip([109, 110, 111, 112, 113, 114, 115, 116, 117, 118, 119, 120, 121, 122, 123, 124, 125, 126, 127, 128, 129, 130, 131, 132, 133, 134, 135, 136, 137, 138, 139, 140, 141, 142, 148, 160, 161, 176, 190, 191, 197, 198, 203, 204, 205], [0.873, 0.624, 0.5767, 0.8447, 0.7573, 0.6934, 0.9121, 0.9312, 0.9263, 0.7729, 0.9224, 0.9136, 0.7534, 0.7671, 0.8506, 0.8433, 0.5708, 0.6094, 0.2834, 0.2463, 0.05765, 0.09692, 0.2502, 0.05679, 0.312, 0.0535, 0.4275, 0.4512, 0.1874, 0.1616, 0.1868, 0.1738, 0.4373, 0.4353, 0.06229, 0.1171, 0.3743, 0.1567, 0.3667, 0.1567, 0.6973, 0.8779, 0.3667, 0.6973, 0.8779]): _vg.add([_i], _w, 'REPLACE')
_vg = ob_footmale_big.vertex_groups.new(name='NPC Foot.R')
for _i, _w in zip([109, 110, 111, 112, 113, 114, 115, 116, 117, 118, 119, 120, 121, 122, 123, 124, 125, 126, 127, 128, 129, 130, 131, 132, 133, 134, 135, 136, 137, 138, 139, 140, 141, 142, 143, 144, 145, 146, 147, 148, 149, 150, 151, 152, 153, 154, 155, 156, 157, 158, 159, 160, 161, 162, 163, 164, 165, 166, 167, 168, 169, 170, 171, 172, 173, 174, 175, 176, 177, 178, 179, 180, 181, 182, 183, 184, 185, 186, 187, 188, 189, 190, 191, 192, 193, 194, 195, 196, 197, 198, 199, 200, 201, 202, 203, 204, 205, 206, 207, 208, 209, 210, 211, 212, 213, 214, 215, 216, 217], [0.127, 0.376, 0.4233, 0.1554, 0.2426, 0.3066, 0.08789, 0.0686, 0.07379, 0.2271, 0.07758, 0.08649, 0.2468, 0.233, 0.1493, 0.1565, 0.4292, 0.3906, 0.7163, 0.7539, 0.8481, 0.9028, 0.7495, 0.8525, 0.688, 0.9463, 0.5723, 0.5488, 0.8125, 0.8384, 0.8135, 0.8262, 0.5625, 0.5649, 0.7842, 0.8296, 0.8145, 1.0, 1.0, 0.9375, 1.0, 0.2065, 0.1054, 0.08368, 0.1003, 0.585, 0.6001, 0.5234, 0.498, 0.3362, 0.3484, 0.8828, 0.6255, 1.0, 0.7832, 0.9419, 1.0, 0.5449, 0.2607, 0.2219, 0.08368, 0.09821, 0.1409, 0.1003, 0.1205, 0.1054, 0.2773, 0.8433, 1.0, 0.9419, 1.0, 1.0, 1.0, 1.0, 1.0, 0.688, 0.688, 0.3936, 0.6255, 0.3081, 0.5903, 0.6333, 0.8433, 1.0, 1.0, 1.0, 1.0, 1.0, 0.3025, 0.122, 0.5449, 0.2219, 0.3362, 0.498, 0.6333, 0.3025, 0.122, 0.2373, 0.2065, 1.0, 0.8545, 0.8433, 1.0, 0.8545, 1.0, 0.9419, 0.688, 0.7832, 0.8042]): _vg.add([_i], _w, 'REPLACE')
_vg = ob_footmale_big.vertex_groups.new(name='NPC Toe0.R')
for _i, _w in zip([129, 132, 143, 144, 145, 150, 151, 152, 153, 154, 155, 156, 157, 158, 159, 163, 164, 166, 167, 168, 169, 170, 171, 172, 173, 174, 175, 178, 184, 185, 186, 187, 188, 189, 199, 200, 201, 202, 206, 207, 209, 210, 212, 214, 215, 216, 217], [0.09436, 0.09045, 0.2157, 0.1702, 0.1857, 0.7935, 0.8945, 0.9165, 0.8999, 0.415, 0.4001, 0.4766, 0.502, 0.6636, 0.6519, 0.217, 0.05795, 0.4551, 0.7393, 0.7783, 0.9165, 0.9019, 0.8589, 0.8999, 0.8794, 0.8945, 0.7227, 0.05795, 0.3123, 0.312, 0.6064, 0.3743, 0.6919, 0.4094, 0.4551, 0.7783, 0.6636, 0.502, 0.7627, 0.7935, 0.1455, 0.1567, 0.1455, 0.05795, 0.312, 0.217, 0.196]): _vg.add([_i], _w, 'REPLACE')
_vg = ob_footmale_big.vertex_groups.new(name='SBP_37_FEET')
_vg.add([0, 1, 2, 3, 4, 5, 6, 7, 8, 9, 10, 11, 12, 13, 14, 15, 16, 17, 18, 19, 20, 21, 22, 23, 24, 25, 26, 27, 28, 29, 30, 31, 32, 33, 34, 35, 36, 37, 38, 39, 40, 41, 42, 43, 44, 45, 46, 47, 48, 49, 50, 51, 52, 53, 54, 55, 56, 57, 58, 59, 60, 61, 62, 63, 64, 65, 66, 67, 68, 69, 70, 71, 72, 73, 74, 75, 76, 77, 78, 79, 80, 81, 82, 83, 84, 85, 86, 87, 88, 89, 90, 91, 92, 93, 94, 95, 96, 97, 98, 99, 100, 101, 102, 103, 104, 105, 106, 107, 108, 109, 110, 111, 112, 113, 114, 115, 116, 117, 118, 119, 120, 121, 122, 123, 124, 125, 126, 127, 128, 129, 130, 131, 132, 133, 134, 135, 136, 137, 138, 139, 140, 141, 142, 143, 144, 145, 146, 147, 148, 149, 150, 151, 152, 153, 154, 155, 156, 157, 158, 159, 160, 161, 162, 163, 164, 165, 166, 167, 168, 169, 170, 171, 172, 173, 174, 175, 176, 177, 178, 179, 180, 181, 182, 183, 184, 185, 186, 187, 188, 189, 190, 191, 192, 193, 194, 195, 196, 197, 198, 199, 200, 201, 202, 203, 204, 205, 206, 207, 208, 209, 210, 211, 212, 213, 214, 215, 216, 217], 1.0, 'REPLACE')
_vg = ob_footmale_big.vertex_groups.new(name='NPC Root')
_vg = ob_footmale_big.vertex_groups.new(name='NPC COM')
_vg = ob_footmale_big.vertex_groups.new(name='NPC Pelvis')
_vg = ob_footmale_big.vertex_groups.new(name='NPC Thigh.R')
_vg = ob_footmale_big.vertex_groups.new(name='NPC Thigh.L')
_m = ob_footmale_big.modifiers.new('Armature', 'ARMATURE')
_m.object = ob_malefeet_1_nif
ob_malefeet_1_nif.location = (0.0, 0.0, 0.0)

# ---- collection membership
col_malefeet_1_nif.objects.link(ob_footmale_big)
col_malefeet_1_nif.objects.link(ob_malefeet_1_nif)

# ---- scene / render settings (as saved in the file)
scene.frame_start = 1; scene.frame_end = 250; scene.frame_set(1)
scene.render.engine = 'BLENDER_EEVEE_NEXT'
scene.cycles.sampling_pattern = 'TABULATED_SOBOL'
scene.cycles.use_light_tree = False
scene.view_settings.view_transform = 'Filmic'
bpy.context.view_layer.update()

# ---- added for rendering (the .blend has no active camera and no usable light): camera, sun
cam_auto = bpy.data.cameras.new('AutoCamera')
cam_auto.lens = 50.0
cam_auto.sensor_width = 36.0
cam_auto.clip_end = 1000.0
ob_auto_camera = bpy.data.objects.new('AutoCamera', cam_auto)
scene.collection.objects.link(ob_auto_camera)
ob_auto_camera.location = (41.9985, -51.4093, 39.5676)
ob_auto_camera.rotation_euler = (1.09748, -7.21219e-08, 0.694738)
scene.camera = ob_auto_camera
light_auto_sun = bpy.data.lights.new('AutoSun', 'SUN')
light_auto_sun.energy = 3.0
light_auto_sun.angle = 0.0523599
ob_auto_sun = bpy.data.objects.new('AutoSun', light_auto_sun)
scene.collection.objects.link(ob_auto_sun)
ob_auto_sun.rotation_euler = (0.872665, 0.174533, 0.523599)
bpy.context.view_layer.update()
